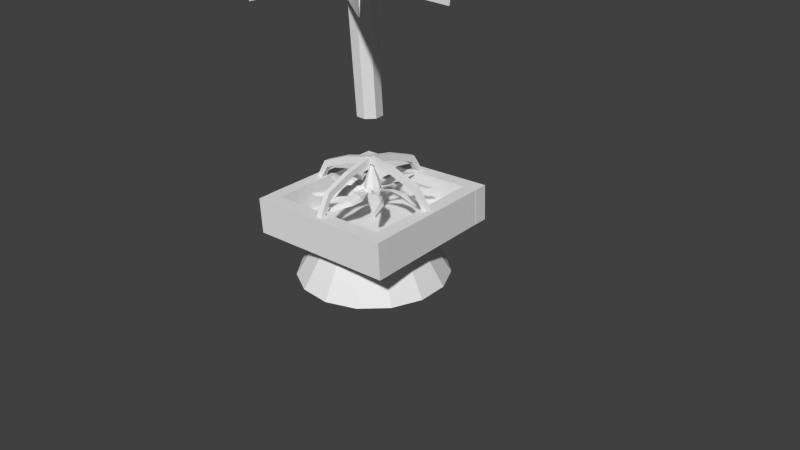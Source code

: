 # Source: freezer_remake.blend  (saved by Blender 2.70.0; exported with 4.5.12 LTS)
import bpy
from mathutils import Matrix  # noqa: F401  (used for matrix-valued properties, if any)

bpy.ops.wm.read_factory_settings(use_empty=True)
scene = bpy.context.scene
scene.name = 'Scene'

# ---- collections
col_collection_1 = bpy.data.collections.new('Collection 1'); scene.collection.children.link(col_collection_1)

# ---- materials (node trees are filled in below, after node groups)
mat_material_001 = bpy.data.materials.new('Material.001')
mat_material_001.alpha_threshold = 0.0
mat_material_001.use_transparent_shadow = False
mat_material_001.roughness = 0.5
mat_material_001.line_color = (0.0, 0.0, 0.0, 1.0)
mat_material = bpy.data.materials.new('Material')
mat_material.alpha_threshold = 0.0
mat_material.use_transparent_shadow = False
mat_material.roughness = 0.5
mat_material.line_color = (0.0, 0.0, 0.0, 1.0)

# ---- material node trees

# ---- world
world_world = bpy.data.worlds.new('World'); scene.world = world_world
world_world.color = (0.05088, 0.05088, 0.05088)
world_world.use_sun_shadow = False
world_world.sun_shadow_jitter_overblur = 0.0
world_world.cycles.sampling_method = 'MANUAL'
world_world.cycles.sample_map_resolution = 256

# ---- cameras
cam_camera = bpy.data.cameras.new('Camera')
cam_camera.clip_end = 100.0
cam_camera.lens = 35.0
cam_camera.sensor_width = 32.0
cam_camera.sensor_height = 18.0
cam_camera.ortho_scale = 7.314
cam_camera.dof.focus_distance = 0.0
cam_camera.dof.aperture_fstop = 128.0

# ---- meshes
me_circle = bpy.data.meshes.new('Circle')
me_circle.from_pydata([(0.3653, -0.02164, 5.425), (-0.7665, 0.2991, 5.187), (-0.7665, 1.337, 4.419), (0.3653, 1.658, 4.181), (1.065, 0.8179, 4.803), (0.05244, 1.124, 5.523), (1.129, 0.8752, 3.995), (1.129, 0.2652, 4.446), (0.7177, -0.2283, 4.812), (0.05244, -0.4168, 4.951), (-0.6128, -0.2283, 4.812), (-1.024, 0.2652, 4.446), (-1.024, 0.8752, 3.995), (-0.6128, 1.369, 3.629), (0.05244, 1.557, 3.49), (0.7177, 1.369, 3.629), (0.8313, 0.3679, 5.271), (-0.2451, 0.06295, 5.497), (-0.9103, 0.8614, 4.905), (-0.2451, 1.66, 4.314), (0.8313, 1.355, 4.54), (0.6475, 1.041, 5.328), (0.2363, 0.5479, 5.694), (-0.4289, 0.7364, 5.554), (-0.4289, 1.346, 5.103), (0.2363, 1.535, 4.963)], [], [(0, 16, 22), (1, 17, 23), (2, 18, 24), (3, 19, 25), (4, 20, 21), (7, 6, 4), (9, 8, 0), (11, 10, 1), (13, 12, 2), (15, 14, 3), (8, 16, 0), (8, 7, 16), (7, 4, 16), (10, 17, 1), (10, 9, 17), (9, 0, 17), (12, 18, 2), (12, 11, 18), (11, 1, 18), (14, 19, 3), (14, 13, 19), (13, 2, 19), (6, 20, 4), (6, 15, 20), (15, 3, 20), (22, 21, 5), (22, 16, 21), (16, 4, 21), (23, 22, 5), (23, 17, 22), (17, 0, 22), (24, 23, 5), (24, 18, 23), (18, 1, 23), (25, 24, 5), (25, 19, 24), (19, 2, 24), (21, 25, 5), (21, 20, 25), (20, 3, 25)])
_uv = me_circle.uv_layers.new(name='UVMap')
_uv.uv.foreach_set('vector', [0.08659, 0.7992, 0.08029, 0.7875, 0.09384, 0.7898, 0.113, 0.7999, 0.09927, 0.8012, 0.1051, 0.7899, 0.1249, 0.7717, 0.1206, 0.7877, 0.1099, 0.7781, 0.101, 0.7525, 0.1145, 0.7604, 0.1, 0.7701, 0.07687, 0.7724, 0.08697, 0.7611, 0.09001, 0.7784, 0.05647, 0.7775, 0.06536, 0.7496, 0.07687, 0.7724, 0.08675, 0.82, 0.06505, 0.804, 0.08659, 0.7992, 0.1365, 0.8044, 0.1133, 0.8205, 0.113, 0.7999, 0.1384, 0.7494, 0.1463, 0.7772, 0.1249, 0.7717, 0.08823, 0.7325, 0.1165, 0.7325, 0.101, 0.7525, 0.06505, 0.804, 0.08029, 0.7875, 0.08659, 0.7992, 0.06505, 0.804, 0.05647, 0.7775, 0.08029, 0.7875, 0.05647, 0.7775, 0.07687, 0.7724, 0.08029, 0.7875, 0.1133, 0.8205, 0.09927, 0.8012, 0.113, 0.7999, 0.1133, 0.8205, 0.08675, 0.82, 0.09927, 0.8012, 0.08675, 0.82, 0.08659, 0.7992, 0.09927, 0.8012, 0.1463, 0.7772, 0.1206, 0.7877, 0.1249, 0.7717, 0.1463, 0.7772, 0.1365, 0.8044, 0.1206, 0.7877, 0.1365, 0.8044, 0.113, 0.7999, 0.1206, 0.7877, 0.1165, 0.7325, 0.1145, 0.7604, 0.101, 0.7525, 0.1165, 0.7325, 0.1384, 0.7494, 0.1145, 0.7604, 0.1384, 0.7494, 0.1249, 0.7717, 0.1145, 0.7604, 0.06536, 0.7496, 0.08697, 0.7611, 0.07687, 0.7724, 0.06536, 0.7496, 0.08823, 0.7325, 0.08697, 0.7611, 0.08823, 0.7325, 0.101, 0.7525, 0.08697, 0.7611, 0.09384, 0.7898, 0.09001, 0.7784, 0.09952, 0.782, 0.09384, 0.7898, 0.08029, 0.7875, 0.09001, 0.7784, 0.08029, 0.7875, 0.07687, 0.7724, 0.09001, 0.7784, 0.1051, 0.7899, 0.09384, 0.7898, 0.09952, 0.782, 0.1051, 0.7899, 0.09927, 0.8012, 0.09384, 0.7898, 0.09927, 0.8012, 0.08659, 0.7992, 0.09384, 0.7898, 0.1099, 0.7781, 0.1051, 0.7899, 0.09952, 0.782, 0.1099, 0.7781, 0.1206, 0.7877, 0.1051, 0.7899, 0.1206, 0.7877, 0.113, 0.7999, 0.1051, 0.7899, 0.1, 0.7701, 0.1099, 0.7781, 0.09952, 0.782, 0.1, 0.7701, 0.1145, 0.7604, 0.1099, 0.7781, 0.1145, 0.7604, 0.1249, 0.7717, 0.1099, 0.7781, 0.09001, 0.7784, 0.1, 0.7701, 0.09952, 0.782, 0.09001, 0.7784, 0.08697, 0.7611, 0.1, 0.7701, 0.08697, 0.7611, 0.101, 0.7525, 0.1, 0.7701])
me_circle.materials.append(mat_material_001)
me_circle.use_remesh_preserve_volume = False
me_circle.use_remesh_preserve_attributes = False
me_circle.use_mirror_vertex_groups = False
me_circle.update()
me_plane_001 = bpy.data.meshes.new('Plane.001')
me_plane_001.from_pydata([(-3.327, -8.226, 0.3565), (-5.22, -8.365, 0.4428), (-3.454, -4.986, 0.3584), (-5.459, -5.055, 0.6431), (5.193, -2.31, 0.3684), (5.193, -2.511, -0.5754), (5.193, -3.078, -1.356), (5.193, -3.914, -1.838), (5.193, -4.873, -1.939), (5.193, -5.791, -1.641), (5.193, -6.508, -0.9955), (5.193, -6.9, -0.114), (5.193, -6.9, 0.8508), (5.193, -6.508, 1.732), (5.193, -5.791, 2.378), (5.193, -4.873, 2.676), (5.193, -3.914, 2.575), (5.193, -3.078, 2.093), (5.193, -2.511, 1.312), (4.29, -2.877, 0.3684), (4.29, -3.028, -0.3451), (4.29, -3.457, -0.9352), (4.29, -4.089, -1.3), (4.29, -4.814, -1.376), (4.29, -5.508, -1.151), (4.29, -6.05, -0.6627), (4.29, -6.347, 0.003678), (4.29, -6.347, 0.7331), (4.29, -6.05, 1.399), (4.29, -5.508, 1.888), (4.29, -4.814, 2.113), (4.29, -4.089, 2.037), (4.29, -3.457, 1.672), (4.29, -3.028, 1.082), (4.288, -4.632, 0.3196), (0.336, -4.261, 0.3684), (0.336, -4.4, 0.07949), (0.336, -4.713, 0.008133), (0.336, -4.964, 0.2081), (0.336, -4.964, 0.5287), (0.336, -4.713, 0.7287), (0.336, -4.4, 0.6573), (-5.326, -4.528, 0.3684), (-5.326, -4.676, 0.05962), (-5.326, -5.01, -0.01664), (-5.326, -5.278, 0.197), (-5.326, -5.278, 0.5398), (-5.326, -5.01, 0.7534), (-5.326, -4.676, 0.6772), (-4.551, -4.922, 0.3684), (-4.962, -3.358, 0.3684), (-4.962, -3.453, 0.05257), (-4.962, -3.724, -0.2252), (-4.962, -4.14, -0.4313), (-4.962, -4.651, -0.541), (-4.962, -5.194, -0.541), (-4.962, -5.705, -0.4313), (-4.962, -6.121, -0.2252), (-4.962, -6.392, 0.05257), (-4.962, -6.487, 0.3684), (-4.962, -6.392, 0.6842), (-4.962, -6.121, 0.962), (-4.962, -5.705, 1.168), (-4.962, -5.194, 1.278), (-4.962, -4.651, 1.278), (-4.962, -4.14, 1.168), (-4.962, -3.724, 0.962), (-4.962, -3.453, 0.6842), (-5.971, -3.382, 0.3684), (-5.985, -3.475, 0.05257), (-6.011, -3.743, -0.2252), (-5.994, -4.154, -0.4313), (-6.008, -4.659, -0.541), (-6.018, -5.196, -0.541), (-6.016, -5.7, -0.4313), (-6.08, -6.111, -0.2252), (-6.121, -6.38, 0.05257), (-6.136, -6.473, 0.3684), (-6.121, -6.38, 0.6842), (-6.08, -6.111, 0.962), (-6.016, -5.7, 1.168), (-6.018, -5.196, 1.278), (-6.008, -4.659, 1.278), (-5.994, -4.154, 1.168), (-6.011, -3.743, 0.962), (-5.985, -3.475, 0.6842), (-6.478, -4.85, 0.3684), (-5.352, -5.769, 0.3828), (-5.439, -5.769, 0.1713), (-5.651, -5.769, 0.08366), (-5.862, -5.769, 0.1713), (-5.95, -5.769, 0.3828), (-5.862, -5.769, 0.5944), (-5.651, -5.769, 0.682), (-5.439, -5.769, 0.5944), (-5.196, -8.372, 0.3828), (-5.329, -8.372, 0.06107), (-5.651, -8.372, -0.0722), (-5.973, -8.372, 0.06107), (-6.106, -8.372, 0.3828), (-5.973, -8.372, 0.7046), (-5.651, -8.372, 0.8378), (-5.329, -8.372, 0.7046), (-5.651, -7.948, 0.3828), (3.714, -2.484, 2.119), (3.437, -2.489, 2.113), (3.526, -2.85, -1.706), (3.802, -2.846, -1.7), (3.856, -6.666, -1.337), (3.58, -6.67, -1.343), (3.491, -6.308, 2.476), (3.768, -6.304, 2.482), (2.585, -4.814, 0.392), (2.569, -4.817, 0.3582), (2.534, -4.819, 0.3457), (2.5, -4.818, 0.3618), (2.487, -4.815, 0.397), (2.503, -4.812, 0.4307), (2.538, -4.81, 0.4432), (2.572, -4.811, 0.4271), (3.804, -2.932, -2.115), (2.708, -2.949, -2.138), (2.698, -2.908, -1.701), (3.794, -2.89, -1.678), (3.857, -6.649, -1.761), (2.76, -6.667, -1.785), (2.75, -6.626, -1.348), (3.847, -6.608, -1.324), (2.62, -4.933, 0.4806), (2.588, -4.934, 0.4735), (2.531, -4.939, 0.432), (2.484, -4.945, 0.3804), (2.474, -4.948, 0.3489), (2.506, -4.947, 0.356), (2.563, -4.942, 0.3975), (2.61, -4.936, 0.4491), (2.623, -5.293, 0.7286), (2.532, -5.329, 0.6967), (2.455, -5.33, 0.5625), (2.448, -5.366, 0.4514), (2.444, -5.394, 0.3929), (2.493, -5.374, 0.4304), (2.514, -5.348, 0.5249), (2.584, -5.324, 0.6903), (2.634, -5.695, 0.7664), (2.599, -5.703, 0.7324), (2.507, -5.707, 0.6719), (2.501, -5.722, 0.5162), (2.506, -5.727, 0.4516), (2.546, -5.715, 0.5014), (2.558, -5.709, 0.6195), (2.621, -5.699, 0.7249), (2.681, -6.232, 0.5858), (2.662, -6.238, 0.5679), (2.641, -6.247, 0.5165), (2.629, -6.254, 0.4616), (2.635, -6.255, 0.4354), (2.654, -6.25, 0.4533), (2.676, -6.241, 0.5047), (2.687, -6.233, 0.5596), (2.666, -6.368, 0.4711), (2.431, -4.334, 0.346), (2.428, -4.394, 0.5406), (2.429, -4.574, 0.636), (2.433, -4.768, 0.5762), (2.438, -4.864, 0.3963), (2.442, -4.804, 0.2017), (2.441, -4.624, 0.1063), (2.436, -4.429, 0.1661), (2.609, -4.331, 0.3498), (2.605, -4.391, 0.5444), (2.606, -4.571, 0.6398), (2.611, -4.766, 0.58), (2.616, -4.861, 0.4001), (2.619, -4.801, 0.2055), (2.618, -4.621, 0.1101), (2.614, -4.426, 0.1699), (1.703, -4.611, 0.3553), (3.594, -4.58, 0.3961), (2.711, -6.549, 0.6127), (2.722, -6.738, 0.6308), (2.725, -6.753, 0.4696), (2.715, -6.565, 0.4515), (1.75, -4.694, 0.2521), (1.56, -4.697, 0.248), (1.557, -4.682, 0.4091), (1.746, -4.679, 0.4132), (3.708, -2.536, 2.063), (2.611, -2.554, 2.039), (2.601, -2.512, 2.476), (3.698, -2.494, 2.5), (3.76, -6.254, 2.416), (2.663, -6.271, 2.392), (2.653, -6.23, 2.83), (3.75, -6.212, 2.853), (3.862, -7.076, -1.71), (2.766, -7.093, -1.734), (2.76, -6.656, -1.775), (3.856, -6.638, -1.752), (3.756, -6.639, 2.9), (2.659, -6.657, 2.876), (2.653, -6.219, 2.835), (3.75, -6.202, 2.858), (3.804, -2.944, -2.103), (2.708, -2.962, -2.126), (2.701, -2.524, -2.168), (3.798, -2.507, -2.144), (3.698, -2.507, 2.507), (2.601, -2.525, 2.483), (2.595, -2.088, 2.442), (3.691, -2.07, 2.466), (2.587, -4.616, 0.1508), (2.57, -4.583, 0.1472), (2.534, -4.572, 0.1454), (2.501, -4.59, 0.1462), (2.489, -4.625, 0.1493), (2.507, -4.658, 0.1529), (2.542, -4.669, 0.1548), (2.576, -4.652, 0.1539), (2.626, -4.704, 0.03174), (2.593, -4.698, 0.03042), (2.536, -4.658, 0.02536), (2.487, -4.609, 0.01952), (2.475, -4.578, 0.01631), (2.508, -4.584, 0.01762), (2.566, -4.623, 0.02268), (2.615, -4.673, 0.02853), (2.64, -4.952, -0.328), (2.549, -4.923, -0.3647), (2.467, -4.792, -0.3659), (2.455, -4.681, -0.4017), (2.449, -4.623, -0.4295), (2.5, -4.658, -0.4092), (2.524, -4.752, -0.3838), (2.6, -4.915, -0.3593), (2.655, -4.989, -0.7293), (2.618, -4.956, -0.7377), (2.525, -4.899, -0.7423), (2.513, -4.744, -0.7578), (2.515, -4.679, -0.7627), (2.557, -4.727, -0.7499), (2.574, -4.845, -0.7438), (2.64, -4.948, -0.7338), (2.698, -4.807, -1.267), (2.678, -4.79, -1.272), (2.655, -4.739, -1.282), (2.642, -4.685, -1.289), (2.647, -4.658, -1.29), (2.666, -4.676, -1.285), (2.69, -4.726, -1.275), (2.703, -4.781, -1.268), (2.68, -4.693, -1.403), (2.579, -4.403, 0.3541), (2.562, -4.4, 0.3871), (2.526, -4.399, 0.3981), (2.493, -4.401, 0.3806), (2.482, -4.405, 0.3449), (2.499, -4.408, 0.3119), (2.535, -4.408, 0.3009), (2.568, -4.406, 0.3184), (2.614, -4.282, 0.267), (2.581, -4.282, 0.2727), (2.523, -4.279, 0.3117), (2.474, -4.275, 0.3612), (2.462, -4.273, 0.3922), (2.495, -4.273, 0.3865), (2.553, -4.276, 0.3475), (2.602, -4.28, 0.298), (2.616, -3.922, 0.01912), (2.523, -3.889, 0.04703), (2.44, -3.891, 0.1777), (2.427, -3.856, 0.2884), (2.42, -3.828, 0.3467), (2.471, -3.846, 0.3114), (2.497, -3.871, 0.2178), (2.575, -3.893, 0.05569), (2.616, -3.521, -0.01851), (2.579, -3.514, 0.01394), (2.485, -3.513, 0.07046), (2.472, -3.498, 0.2257), (2.473, -3.493, 0.2904), (2.516, -3.504, 0.2425), (2.533, -3.509, 0.1249), (2.601, -3.517, 0.02238), (2.638, -2.982, 0.1636), (2.618, -2.977, 0.1807), (2.594, -2.969, 0.2311), (2.58, -2.962, 0.2854), (2.585, -2.961, 0.3118), (2.605, -2.965, 0.2948), (2.629, -2.974, 0.2443), (2.642, -2.981, 0.19), (2.614, -2.846, 0.2775), (2.578, -4.592, 0.5316), (2.562, -4.626, 0.5344), (2.527, -4.638, 0.5347), (2.493, -4.622, 0.5324), (2.481, -4.587, 0.5288), (2.497, -4.553, 0.526), (2.532, -4.541, 0.5256), (2.566, -4.557, 0.528), (2.609, -4.504, 0.6521), (2.577, -4.511, 0.652), (2.52, -4.552, 0.6546), (2.473, -4.603, 0.6584), (2.462, -4.635, 0.6611), (2.495, -4.628, 0.6612), (2.551, -4.586, 0.6586), (2.599, -4.535, 0.6549), (2.6, -4.256, 1.012), (2.508, -4.287, 1.045), (2.43, -4.421, 1.043), (2.421, -4.532, 1.078), (2.416, -4.591, 1.105), (2.466, -4.553, 1.087), (2.488, -4.459, 1.063), (2.56, -4.294, 1.042), (2.596, -4.218, 1.414), (2.56, -4.252, 1.42), (2.469, -4.312, 1.421), (2.461, -4.468, 1.436), (2.465, -4.532, 1.441), (2.506, -4.483, 1.43), (2.519, -4.365, 1.425), (2.583, -4.26, 1.417), (2.622, -4.399, 1.952), (2.603, -4.417, 1.957), (2.581, -4.468, 1.965), (2.569, -4.523, 1.972), (2.574, -4.549, 1.974), (2.594, -4.532, 1.969), (2.616, -4.48, 1.961), (2.628, -4.425, 1.954), (2.602, -4.514, 2.088), (2.588, -4.778, 0.2349), (2.571, -4.757, 0.2087), (2.536, -4.75, 0.1989), (2.502, -4.761, 0.2111), (2.49, -4.784, 0.2383), (2.507, -4.805, 0.2645), (2.542, -4.812, 0.2744), (2.576, -4.801, 0.2621), (2.626, -4.924, 0.2131), (2.593, -4.92, 0.2074), (2.536, -4.896, 0.175), (2.488, -4.864, 0.1348), (2.477, -4.844, 0.1104), (2.51, -4.848, 0.1161), (2.567, -4.873, 0.1485), (2.615, -4.904, 0.1887), (2.637, -5.354, 0.134), (2.546, -5.359, 0.0864), (2.467, -5.266, -0.008656), (2.458, -5.213, -0.1125), (2.453, -5.191, -0.1734), (2.503, -5.202, -0.133), (2.525, -5.251, -0.04839), (2.598, -5.349, 0.08522), (2.653, -5.664, -0.123), (2.617, -5.647, -0.1527), (2.525, -5.609, -0.1979), (2.516, -5.51, -0.3188), (2.519, -5.467, -0.368), (2.56, -5.493, -0.3242), (2.574, -5.572, -0.2364), (2.639, -5.638, -0.1554), (2.702, -5.916, -0.6311), (2.683, -5.907, -0.6475), (2.661, -5.878, -0.6902), (2.649, -5.844, -0.7341), (2.654, -5.827, -0.7535), (2.673, -5.835, -0.7371), (2.696, -5.865, -0.6944), (2.708, -5.898, -0.6505), (2.687, -5.931, -0.8085), (2.583, -4.468, 0.204), (2.566, -4.442, 0.225), (2.53, -4.434, 0.2317), (2.497, -4.447, 0.2203), (2.486, -4.475, 0.1973), (2.504, -4.5, 0.1764), (2.54, -4.509, 0.1696), (2.573, -4.495, 0.1811), (2.621, -4.444, 0.05794), (2.589, -4.44, 0.06133), (2.53, -4.41, 0.08585), (2.481, -4.371, 0.1171), (2.469, -4.347, 0.1369), (2.501, -4.352, 0.1335), (2.56, -4.382, 0.109), (2.609, -4.42, 0.07768), (2.632, -4.365, -0.3717), (2.539, -4.321, -0.3771), (2.456, -4.229, -0.2849), (2.443, -4.125, -0.2318), (2.436, -4.065, -0.2102), (2.487, -4.103, -0.2212), (2.512, -4.187, -0.2697), (2.591, -4.318, -0.3676), (2.64, -4.108, -0.6822), (2.603, -4.079, -0.6648), (2.508, -4.038, -0.6273), (2.495, -3.917, -0.5284), (2.496, -3.868, -0.4861), (2.539, -3.91, -0.5114), (2.557, -3.997, -0.5903), (2.625, -4.076, -0.6563), (2.672, -3.598, -0.9337), (2.652, -3.582, -0.9255), (2.627, -3.541, -0.8961), (2.614, -3.497, -0.8628), (2.618, -3.478, -0.8451), (2.638, -3.493, -0.8533), (2.662, -3.535, -0.8827), (2.676, -3.579, -0.916), (2.649, -3.422, -0.9495), (2.577, -4.46, 0.4989), (2.56, -4.482, 0.5244), (2.524, -4.49, 0.5327), (2.491, -4.48, 0.519), (2.479, -4.457, 0.4913), (2.496, -4.436, 0.4659), (2.532, -4.428, 0.4575), (2.565, -4.438, 0.4712), (2.609, -4.313, 0.5223), (2.576, -4.318, 0.5265), (2.519, -4.344, 0.5565), (2.47, -4.377, 0.5946), (2.459, -4.398, 0.6185), (2.492, -4.393, 0.6143), (2.549, -4.366, 0.5843), (2.598, -4.333, 0.5462), (2.603, -3.883, 0.6014), (2.51, -3.881, 0.6451), (2.43, -3.977, 0.7367), (2.418, -4.03, 0.8401), (2.412, -4.052, 0.9008), (2.462, -4.039, 0.8625), (2.487, -3.99, 0.7789), (2.562, -3.889, 0.6485), (2.598, -3.573, 0.8587), (2.561, -3.591, 0.8868), (2.468, -3.632, 0.928), (2.458, -3.732, 1.049), (2.461, -3.774, 1.098), (2.502, -3.747, 1.056), (2.518, -3.667, 0.9687), (2.584, -3.599, 0.8905), (2.617, -3.32, 1.368), (2.598, -3.329, 1.384), (2.574, -3.359, 1.426), (2.562, -3.393, 1.469), (2.567, -3.41, 1.489), (2.586, -3.401, 1.473), (2.61, -3.371, 1.431), (2.622, -3.337, 1.388), (2.594, -3.305, 1.545), (2.581, -4.72, 0.4906), (2.565, -4.746, 0.4689), (2.53, -4.755, 0.4606), (2.496, -4.743, 0.4706), (2.483, -4.716, 0.493), (2.499, -4.69, 0.5147), (2.535, -4.68, 0.523), (2.569, -4.692, 0.513), (2.614, -4.742, 0.6381), (2.581, -4.747, 0.6334), (2.525, -4.779, 0.6064), (2.478, -4.819, 0.573), (2.468, -4.844, 0.5528), (2.5, -4.838, 0.5575), (2.556, -4.806, 0.5845), (2.603, -4.766, 0.6179), (2.608, -4.821, 1.068), (2.517, -4.868, 1.069), (2.441, -4.963, 0.9737), (2.433, -5.066, 0.9202), (2.429, -5.127, 0.8983), (2.478, -5.087, 0.9115), (2.499, -5.003, 0.961), (2.569, -4.87, 1.062), (2.611, -5.078, 1.379), (2.576, -5.108, 1.36), (2.484, -5.152, 1.318), (2.479, -5.273, 1.219), (2.484, -5.322, 1.177), (2.524, -5.279, 1.204), (2.535, -5.191, 1.283), (2.598, -5.11, 1.352), (2.648, -5.587, 1.632), (2.629, -5.603, 1.623), (2.608, -5.645, 1.592), (2.597, -5.689, 1.558), (2.602, -5.709, 1.541), (2.622, -5.692, 1.55), (2.643, -5.65, 1.58), (2.654, -5.606, 1.614), (2.631, -5.764, 1.647), (2.258, -6.274, 0.5761), (1.927, -5.475, 0.4928), (2.087, -6.356, 0.5799), (1.773, -5.585, 0.4997), (2.09, -6.371, 0.4188), (1.777, -5.6, 0.3385), (1.931, -5.49, 0.3316), (2.261, -6.289, 0.4149), (2.763, -2.613, 0.07025), (2.768, -2.406, 0.05069), (2.764, -2.389, 0.228), (2.759, -2.597, 0.2475), (1.756, -4.687, 0.4224), (1.547, -4.691, 0.4179), (1.551, -4.707, 0.2406), (1.76, -4.704, 0.2451), (2.273, -2.932, 0.08914), (1.934, -3.822, 0.1656), (2.082, -2.848, 0.07674), (1.761, -3.707, 0.1507), (2.078, -2.831, 0.254), (1.757, -3.69, 0.328), (1.93, -3.806, 0.3429), (2.269, -2.916, 0.2664), (2.64, -4.356, 2.277), (2.643, -4.338, 2.466), (2.645, -4.499, 2.481), (2.642, -4.517, 2.292), (1.747, -4.711, 0.3867), (1.558, -4.714, 0.3826), (1.555, -4.553, 0.3673), (1.745, -4.55, 0.3714), (2.197, -4.39, 1.984), (1.896, -4.471, 1.174), (2.023, -4.385, 2.06), (1.738, -4.464, 1.278), (2.025, -4.547, 2.075), (1.74, -4.625, 1.293), (1.899, -4.633, 1.189), (2.199, -4.551, 2.0), (2.837, -4.898, -1.655), (2.85, -4.917, -1.862), (2.848, -4.74, -1.879), (2.835, -4.72, -1.671), (1.754, -4.541, 0.3801), (1.546, -4.544, 0.3756), (1.548, -4.721, 0.3925), (1.757, -4.718, 0.397), (2.335, -4.876, -1.354), (1.964, -4.798, -0.4775), (2.148, -4.888, -1.446), (1.795, -4.812, -0.5995), (2.146, -4.71, -1.462), (1.793, -4.635, -0.6163), (1.961, -4.621, -0.4943), (2.333, -4.699, -1.371), (3.718, -2.53, -1.654), (-3.327, -8.226, 0.3339), (-5.223, -8.365, 0.2971), (-3.455, -4.986, 0.3321), (-5.469, -5.055, 0.09327), (-5.221, -8.36, 0.4674), (-5.221, -8.36, 0.2684), (-3.382, -8.19, 0.3502), (-4.187, -6.083, 1.125), (-5.003, -6.043, 0.9671), (-4.227, -4.801, 1.446), (-5.053, -4.782, 1.256), (-4.187, -6.183, -0.1973), (-4.98, -6.172, -0.1741), (-4.973, -4.909, -0.5434), (-3.327, -1.088, 0.4034), (-5.22, -0.9506, 0.3152), (-3.454, -4.328, 0.4465), (-5.459, -4.263, 0.1608), (-5.352, -3.546, 0.4112), (-5.439, -3.543, 0.6227), (-5.651, -3.542, 0.7103), (-5.862, -3.543, 0.6227), (-5.95, -3.546, 0.4112), (-5.862, -3.549, 0.1997), (-5.651, -3.55, 0.1121), (-5.439, -3.549, 0.1997), (-5.196, -0.9429, 0.3751), (-5.329, -0.9385, 0.6968), (-5.651, -0.9366, 0.83), (-5.973, -0.9385, 0.6968), (-6.106, -0.9429, 0.3751), (-5.973, -0.9474, 0.05334), (-5.651, -0.9492, -0.07992), (-5.329, -0.9474, 0.05334), (-3.327, -1.088, 0.4259), (-5.223, -0.9486, 0.4608), (-3.455, -4.327, 0.4728), (-5.469, -4.256, 0.7106), (-5.221, -0.9565, 0.2906), (-5.221, -0.9537, 0.4896), (-3.382, -1.124, 0.4102), (-4.187, -3.242, -0.3354), (-5.003, -3.28, -0.1768), (-4.227, -4.528, -0.6381), (-5.053, -4.545, -0.4482), (-4.187, -3.123, 0.9855), (-3.189, -4.895, 3.593), (-5.082, -4.805, 3.73), (-3.316, -4.969, 0.3541), (-5.321, -4.683, 0.4159), (-5.213, -4.926, 1.136), (-5.301, -5.138, 1.141), (-5.513, -5.225, 1.143), (-5.724, -5.138, 1.141), (-5.812, -4.926, 1.136), (-5.724, -4.715, 1.131), (-5.513, -4.627, 1.129), (-5.301, -4.715, 1.131), (-5.058, -4.865, 3.738), (-5.191, -5.186, 3.746), (-5.513, -5.32, 3.749), (-5.834, -5.186, 3.746), (-5.968, -4.865, 3.738), (-5.834, -4.543, 3.731), (-5.513, -4.41, 3.727), (-5.191, -4.543, 3.731), (-3.189, -4.917, 3.594), (-5.085, -4.951, 3.733), (-3.316, -4.995, 0.3548), (-5.331, -5.232, 0.4288), (-5.083, -4.78, 3.724), (-5.083, -4.979, 3.728), (-3.244, -4.902, 3.557), (-4.049, -4.177, 1.433), (-4.865, -4.336, 1.396), (-4.089, -3.886, 0.1431), (-4.915, -4.076, 0.1281), (-4.049, -5.496, 1.564), (-3.189, -7.123, 2.985), (-5.082, -7.123, 3.148), (-3.316, -5.416, 0.2313), (-5.321, -5.21, 0.4394), (-5.213, -5.807, 0.9093), (-5.301, -5.987, 0.7979), (-5.513, -6.062, 0.7518), (-5.724, -5.987, 0.7979), (-5.812, -5.807, 0.9093), (-5.724, -5.627, 1.021), (-5.513, -5.553, 1.067), (-5.301, -5.627, 1.021), (-5.058, -7.178, 3.123), (-5.191, -7.451, 2.953), (-5.513, -7.564, 2.883), (-5.834, -7.451, 2.953), (-5.968, -7.178, 3.123), (-5.834, -6.904, 3.292), (-5.513, -6.791, 3.362), (-5.191, -6.904, 3.292), (-3.189, -7.143, 2.973), (-5.085, -7.247, 3.072), (-3.316, -5.439, 0.2174), (-5.331, -5.678, 0.1499), (-5.083, -7.099, 3.157), (-5.083, -7.268, 3.052), (-3.244, -7.11, 2.951), (-4.049, -5.342, 1.568), (-4.865, -5.455, 1.45), (-4.089, -4.394, 0.6459), (-4.915, -4.545, 0.5295), (-4.049, -6.519, 0.9565), (-3.189, -2.526, 2.854), (-5.082, -2.37, 2.902), (-3.316, -4.647, 0.4038), (-5.321, -4.387, 0.269), (-5.213, -4.116, 0.9789), (-5.301, -4.276, 1.117), (-5.513, -4.342, 1.175), (-5.724, -4.276, 1.117), (-5.812, -4.116, 0.9789), (-5.724, -3.956, 0.8404), (-5.513, -3.89, 0.783), (-5.301, -3.956, 0.8404), (-5.058, -2.411, 2.946), (-5.191, -2.654, 3.157), (-5.513, -2.755, 3.244), (-5.834, -2.654, 3.157), (-5.968, -2.411, 2.946), (-5.834, -2.168, 2.736), (-5.513, -2.067, 2.648), (-5.191, -2.168, 2.736), (-3.189, -2.543, 2.868), (-5.085, -2.481, 2.997), (-3.316, -4.667, 0.421), (-5.331, -4.802, 0.6291), (-5.083, -2.355, 2.881), (-5.083, -2.506, 3.012), (-3.244, -2.555, 2.83), (-4.049, -3.349, 0.7306), (-4.865, -3.495, 0.8035), (-4.089, -3.947, -0.4484), (-4.915, -4.103, -0.339), (-4.049, -4.283, 1.672), (-3.189, -2.142, -1.66), (-5.082, -2.097, -1.817), (-3.316, -4.542, 0.5159), (-5.321, -4.683, 0.259), (-5.213, -3.98, -0.02792), (-5.301, -3.837, 0.1287), (-5.513, -3.779, 0.1936), (-5.724, -3.837, 0.1287), (-5.812, -3.98, -0.02792), (-5.724, -4.122, -0.1846), (-5.513, -4.181, -0.2495), (-5.301, -4.122, -0.1846), (-5.058, -2.052, -1.777), (-5.191, -1.835, -1.539), (-5.513, -1.746, -1.44), (-5.834, -1.835, -1.539), (-5.968, -2.052, -1.777), (-5.834, -2.268, -2.015), (-5.513, -2.357, -2.114), (-5.191, -2.268, -2.015), (-3.189, -2.127, -1.643), (-5.085, -1.999, -1.709), (-3.316, -4.525, 0.5353), (-5.331, -4.314, 0.6662), (-5.083, -2.118, -1.832), (-5.083, -1.984, -1.684), (-3.244, -2.164, -1.631), (-4.049, -4.245, -0.7891), (-4.865, -4.169, -0.6449), (-4.089, -5.41, -0.1647), (-4.915, -5.297, -0.01123), (-4.049, -3.283, 0.123), (-3.189, -4.857, -2.676), (-5.082, -4.947, -2.812), (-3.316, -4.773, 0.5633), (-5.321, -5.059, 0.5024), (-5.213, -4.818, -0.2181), (-5.301, -4.607, -0.2237), (-5.513, -4.519, -0.2261), (-5.724, -4.607, -0.2237), (-5.812, -4.818, -0.2181), (-5.724, -5.03, -0.2125), (-5.513, -5.117, -0.2101), (-5.301, -5.03, -0.2125), (-5.058, -4.887, -2.82), (-5.191, -4.566, -2.829), (-5.513, -4.433, -2.833), (-5.834, -4.566, -2.829), (-5.968, -4.887, -2.82), (-5.834, -5.209, -2.812), (-5.513, -5.342, -2.808), (-5.191, -5.209, -2.812), (-3.189, -4.835, -2.676), (-5.085, -4.802, -2.816), (-3.316, -4.747, 0.5626), (-5.331, -4.51, 0.4877), (-5.083, -4.972, -2.806), (-5.083, -4.773, -2.811), (-3.244, -4.85, -2.64), (-4.049, -5.569, -0.5129), (-4.865, -5.409, -0.4767), (-4.089, -5.855, 0.7776), (-4.915, -5.665, 0.792), (-4.049, -4.249, -0.6481), (-3.189, -7.21, -2.052), (-5.082, -7.366, -2.098), (-3.316, -5.065, 0.3771), (-5.321, -5.324, 0.5144), (-5.213, -5.602, -0.1928), (-5.301, -5.443, -0.3329), (-5.513, -5.378, -0.3909), (-5.724, -5.443, -0.3329), (-5.812, -5.602, -0.1928), (-5.724, -5.76, -0.0527), (-5.513, -5.826, 0.005335), (-5.301, -5.76, -0.0527), (-5.058, -7.326, -2.143), (-5.191, -7.085, -2.356), (-5.513, -6.985, -2.445), (-5.834, -7.085, -2.356), (-5.968, -7.326, -2.143), (-5.834, -7.567, -1.93), (-5.513, -7.667, -1.842), (-5.191, -7.567, -1.93), (-3.189, -7.193, -2.067), (-5.085, -7.257, -2.195), (-3.316, -5.046, 0.3597), (-5.331, -4.912, 0.1502), (-5.083, -7.381, -2.078), (-5.083, -7.232, -2.21), (-3.244, -7.181, -2.029), (-4.049, -6.366, 0.06305), (-4.865, -6.221, -0.0113), (-4.089, -5.757, 1.236), (-4.915, -5.602, 1.125), (-4.049, -5.442, -0.8877)], [(566, 567), (568, 567)], [(1, 0, 2, 3), (13, 14, 29, 28), (7, 8, 23, 22), (14, 15, 30, 29), (8, 9, 24, 23), (15, 16, 31, 30), (9, 10, 25, 24), (16, 17, 32, 31), (10, 11, 26, 25), (4, 5, 20, 19), (17, 18, 33, 32), (11, 12, 27, 26), (5, 6, 21, 20), (18, 4, 19, 33), (12, 13, 28, 27), (6, 7, 22, 21), (25, 26, 34), (19, 20, 34), (32, 33, 34), (26, 27, 34), (20, 21, 34), (33, 19, 34), (27, 28, 34), (21, 22, 34), (28, 29, 34), (22, 23, 34), (29, 30, 34), (23, 24, 34), (30, 31, 34), (24, 25, 34), (31, 32, 34), (36, 37, 44, 43), (39, 40, 47, 46), (35, 36, 43, 42), (38, 39, 46, 45), (41, 35, 42, 48), (37, 38, 45, 44), (40, 41, 48, 47), (49, 53, 52), (49, 66, 65), (49, 60, 59), (49, 54, 53), (49, 67, 66), (49, 61, 60), (49, 55, 54), (49, 50, 67), (49, 62, 61), (49, 56, 55), (49, 63, 62), (49, 57, 56), (49, 51, 50), (49, 64, 63), (49, 58, 57), (49, 52, 51), (49, 65, 64), (49, 59, 58), (52, 53, 71, 70), (65, 66, 84, 83), (59, 60, 78, 77), (53, 54, 72, 71), (66, 67, 85, 84), (60, 61, 79, 78), (54, 55, 73, 72), (67, 50, 68, 85), (61, 62, 80, 79), (55, 56, 74, 73), (62, 63, 81, 80), (56, 57, 75, 74), (50, 51, 69, 68), (63, 64, 82, 81), (57, 58, 76, 75), (51, 52, 70, 69), (64, 65, 83, 82), (58, 59, 77, 76), (71, 72, 86), (84, 85, 86), (78, 79, 86), (72, 73, 86), (85, 68, 86), (79, 80, 86), (73, 74, 86), (80, 81, 86), (74, 75, 86), (68, 69, 86), (81, 82, 86), (75, 76, 86), (69, 70, 86), (82, 83, 86), (76, 77, 86), (70, 71, 86), (83, 84, 86), (77, 78, 86), (88, 96, 97, 89), (91, 99, 100, 92), (94, 102, 95, 87), (87, 95, 96, 88), (90, 98, 99, 91), (93, 101, 102, 94), (89, 97, 98, 90), (92, 100, 101, 93), (102, 103, 95), (95, 103, 96), (98, 103, 99), (101, 103, 102), (97, 103, 98), (100, 103, 101), (96, 103, 97), (99, 103, 100), (108, 109, 106, 107), (109, 110, 105, 106), (110, 111, 104, 105), (111, 108, 107, 104), (107, 106, 105, 104), (111, 110, 109, 108), (119, 118, 129, 128), (116, 115, 132, 131), (113, 112, 135, 134), (117, 116, 131, 130), (114, 113, 134, 133), (118, 117, 130, 129), (124, 125, 121, 120), (125, 126, 122, 121), (126, 127, 123, 122), (127, 124, 120, 123), (120, 121, 122, 123), (127, 126, 125, 124), (128, 129, 137, 136), (134, 135, 143, 142), (129, 130, 138, 137), (135, 128, 136, 143), (115, 114, 133, 132), (112, 119, 128, 135), (131, 132, 140, 139), (133, 134, 142, 141), (130, 131, 139, 138), (132, 133, 141, 140), (141, 142, 150, 149), (136, 137, 145, 144), (139, 140, 148, 147), (140, 141, 149, 148), (143, 136, 144, 151), (138, 139, 147, 146), (142, 143, 151, 150), (137, 138, 146, 145), (150, 151, 159, 158), (145, 146, 154, 153), (149, 150, 158, 157), (144, 145, 153, 152), (147, 148, 156, 155), (148, 149, 157, 156), (151, 144, 152, 159), (146, 147, 155, 154), (158, 159, 160), (153, 154, 160), (157, 158, 160), (152, 153, 160), (155, 156, 160), (156, 157, 160), (159, 152, 160), (154, 155, 160), (162, 163, 171, 170), (165, 166, 174, 173), (168, 161, 169, 176), (161, 162, 170, 169), (164, 165, 173, 172), (167, 168, 176, 175), (163, 164, 172, 171), (166, 167, 175, 174), (499, 504, 183, 186), (501, 499, 186, 185), (503, 501, 185, 184), (504, 503, 184, 183), (163, 162, 177), (166, 165, 177), (161, 168, 177), (162, 161, 177), (165, 164, 177), (168, 167, 177), (164, 163, 177), (167, 166, 177), (176, 169, 178), (173, 174, 178), (170, 171, 178), (174, 175, 178), (171, 172, 178), (175, 176, 178), (172, 173, 178), (169, 170, 178), (191, 192, 188, 187), (192, 193, 189, 188), (193, 194, 190, 189), (194, 191, 187, 190), (187, 188, 189, 190), (194, 193, 192, 191), (199, 200, 196, 195), (200, 201, 197, 196), (201, 202, 198, 197), (202, 199, 195, 198), (195, 196, 197, 198), (202, 201, 200, 199), (207, 208, 204, 203), (208, 209, 205, 204), (209, 210, 206, 205), (210, 207, 203, 206), (203, 204, 205, 206), (210, 209, 208, 207), (218, 217, 220, 219), (215, 214, 223, 222), (212, 211, 226, 225), (216, 215, 222, 221), (213, 212, 225, 224), (217, 216, 221, 220), (219, 220, 228, 227), (225, 226, 234, 233), (220, 221, 229, 228), (226, 219, 227, 234), (214, 213, 224, 223), (211, 218, 219, 226), (222, 223, 231, 230), (224, 225, 233, 232), (221, 222, 230, 229), (223, 224, 232, 231), (232, 233, 241, 240), (227, 228, 236, 235), (230, 231, 239, 238), (231, 232, 240, 239), (234, 227, 235, 242), (229, 230, 238, 237), (233, 234, 242, 241), (228, 229, 237, 236), (241, 242, 250, 249), (236, 237, 245, 244), (240, 241, 249, 248), (235, 236, 244, 243), (238, 239, 247, 246), (239, 240, 248, 247), (242, 235, 243, 250), (237, 238, 246, 245), (249, 250, 251), (244, 245, 251), (248, 249, 251), (243, 244, 251), (246, 247, 251), (247, 248, 251), (250, 243, 251), (245, 246, 251), (259, 258, 261, 260), (256, 255, 264, 263), (253, 252, 267, 266), (257, 256, 263, 262), (254, 253, 266, 265), (258, 257, 262, 261), (260, 261, 269, 268), (266, 267, 275, 274), (261, 262, 270, 269), (267, 260, 268, 275), (255, 254, 265, 264), (252, 259, 260, 267), (263, 264, 272, 271), (265, 266, 274, 273), (262, 263, 271, 270), (264, 265, 273, 272), (273, 274, 282, 281), (268, 269, 277, 276), (271, 272, 280, 279), (272, 273, 281, 280), (275, 268, 276, 283), (270, 271, 279, 278), (274, 275, 283, 282), (269, 270, 278, 277), (282, 283, 291, 290), (277, 278, 286, 285), (281, 282, 290, 289), (276, 277, 285, 284), (279, 280, 288, 287), (280, 281, 289, 288), (283, 276, 284, 291), (278, 279, 287, 286), (290, 291, 292), (285, 286, 292), (289, 290, 292), (284, 285, 292), (287, 288, 292), (288, 289, 292), (291, 284, 292), (286, 287, 292), (300, 299, 302, 301), (297, 296, 305, 304), (294, 293, 308, 307), (298, 297, 304, 303), (295, 294, 307, 306), (299, 298, 303, 302), (301, 302, 310, 309), (307, 308, 316, 315), (302, 303, 311, 310), (308, 301, 309, 316), (296, 295, 306, 305), (293, 300, 301, 308), (304, 305, 313, 312), (306, 307, 315, 314), (303, 304, 312, 311), (305, 306, 314, 313), (314, 315, 323, 322), (309, 310, 318, 317), (312, 313, 321, 320), (313, 314, 322, 321), (316, 309, 317, 324), (311, 312, 320, 319), (315, 316, 324, 323), (310, 311, 319, 318), (323, 324, 332, 331), (318, 319, 327, 326), (322, 323, 331, 330), (317, 318, 326, 325), (320, 321, 329, 328), (321, 322, 330, 329), (324, 317, 325, 332), (319, 320, 328, 327), (331, 332, 333), (326, 327, 333), (330, 331, 333), (325, 326, 333), (328, 329, 333), (329, 330, 333), (332, 325, 333), (327, 328, 333), (341, 340, 343, 342), (338, 337, 346, 345), (335, 334, 349, 348), (339, 338, 345, 344), (336, 335, 348, 347), (340, 339, 344, 343), (342, 343, 351, 350), (348, 349, 357, 356), (343, 344, 352, 351), (349, 342, 350, 357), (337, 336, 347, 346), (334, 341, 342, 349), (345, 346, 354, 353), (347, 348, 356, 355), (344, 345, 353, 352), (346, 347, 355, 354), (355, 356, 364, 363), (350, 351, 359, 358), (353, 354, 362, 361), (354, 355, 363, 362), (357, 350, 358, 365), (352, 353, 361, 360), (356, 357, 365, 364), (351, 352, 360, 359), (364, 365, 373, 372), (359, 360, 368, 367), (363, 364, 372, 371), (358, 359, 367, 366), (361, 362, 370, 369), (362, 363, 371, 370), (365, 358, 366, 373), (360, 361, 369, 368), (372, 373, 374), (367, 368, 374), (371, 372, 374), (366, 367, 374), (369, 370, 374), (370, 371, 374), (373, 366, 374), (368, 369, 374), (382, 381, 384, 383), (379, 378, 387, 386), (376, 375, 390, 389), (380, 379, 386, 385), (377, 376, 389, 388), (381, 380, 385, 384), (383, 384, 392, 391), (389, 390, 398, 397), (384, 385, 393, 392), (390, 383, 391, 398), (378, 377, 388, 387), (375, 382, 383, 390), (386, 387, 395, 394), (388, 389, 397, 396), (385, 386, 394, 393), (387, 388, 396, 395), (396, 397, 405, 404), (391, 392, 400, 399), (394, 395, 403, 402), (395, 396, 404, 403), (398, 391, 399, 406), (393, 394, 402, 401), (397, 398, 406, 405), (392, 393, 401, 400), (405, 406, 414, 413), (400, 401, 409, 408), (404, 405, 413, 412), (399, 400, 408, 407), (402, 403, 411, 410), (403, 404, 412, 411), (406, 399, 407, 414), (401, 402, 410, 409), (413, 414, 415), (408, 409, 415), (412, 413, 415), (407, 408, 415), (410, 411, 415), (411, 412, 415), (414, 407, 415), (409, 410, 415), (423, 422, 425, 424), (420, 419, 428, 427), (417, 416, 431, 430), (421, 420, 427, 426), (418, 417, 430, 429), (422, 421, 426, 425), (424, 425, 433, 432), (430, 431, 439, 438), (425, 426, 434, 433), (431, 424, 432, 439), (419, 418, 429, 428), (416, 423, 424, 431), (427, 428, 436, 435), (429, 430, 438, 437), (426, 427, 435, 434), (428, 429, 437, 436), (437, 438, 446, 445), (432, 433, 441, 440), (435, 436, 444, 443), (436, 437, 445, 444), (439, 432, 440, 447), (434, 435, 443, 442), (438, 439, 447, 446), (433, 434, 442, 441), (446, 447, 455, 454), (441, 442, 450, 449), (445, 446, 454, 453), (440, 441, 449, 448), (443, 444, 452, 451), (444, 445, 453, 452), (447, 440, 448, 455), (442, 443, 451, 450), (454, 455, 456), (449, 450, 456), (453, 454, 456), (448, 449, 456), (451, 452, 456), (452, 453, 456), (455, 448, 456), (450, 451, 456), (464, 463, 466, 465), (461, 460, 469, 468), (458, 457, 472, 471), (462, 461, 468, 467), (459, 458, 471, 470), (463, 462, 467, 466), (465, 466, 474, 473), (471, 472, 480, 479), (466, 467, 475, 474), (472, 465, 473, 480), (460, 459, 470, 469), (457, 464, 465, 472), (468, 469, 477, 476), (470, 471, 479, 478), (467, 468, 476, 475), (469, 470, 478, 477), (478, 479, 487, 486), (473, 474, 482, 481), (476, 477, 485, 484), (477, 478, 486, 485), (480, 473, 481, 488), (475, 476, 484, 483), (479, 480, 488, 487), (474, 475, 483, 482), (487, 488, 496, 495), (482, 483, 491, 490), (486, 487, 495, 494), (481, 482, 490, 489), (484, 485, 493, 492), (485, 486, 494, 493), (488, 481, 489, 496), (483, 484, 492, 491), (495, 496, 497), (490, 491, 497), (494, 495, 497), (489, 490, 497), (492, 493, 497), (493, 494, 497), (496, 489, 497), (491, 492, 497), (179, 182, 505, 498), (498, 505, 504, 499), (180, 179, 498, 500), (500, 498, 499, 501), (181, 180, 500, 502), (502, 500, 501, 503), (182, 181, 502, 505), (505, 502, 503, 504), (515, 520, 510, 513), (517, 515, 513, 512), (519, 517, 512, 511), (520, 519, 511, 510), (506, 509, 521, 514), (514, 521, 520, 515), (507, 506, 514, 516), (516, 514, 515, 517), (508, 507, 516, 518), (518, 516, 517, 519), (509, 508, 518, 521), (521, 518, 519, 520), (531, 536, 526, 529), (533, 531, 529, 528), (535, 533, 528, 527), (536, 535, 527, 526), (522, 525, 537, 530), (530, 537, 536, 531), (523, 522, 530, 532), (532, 530, 531, 533), (524, 523, 532, 534), (534, 532, 533, 535), (525, 524, 534, 537), (537, 534, 535, 536), (547, 552, 542, 545), (549, 547, 545, 544), (551, 549, 544, 543), (552, 551, 543, 542), (538, 541, 553, 546), (546, 553, 552, 547), (539, 538, 546, 548), (548, 546, 547, 549), (540, 539, 548, 550), (550, 548, 549, 551), (541, 540, 550, 553), (553, 550, 551, 552), (556, 558, 557, 555), (560, 561, 559), (563, 562, 564, 565), (570, 569, 571, 572), (574, 582, 583, 575), (577, 585, 586, 578), (580, 588, 581, 573), (573, 581, 582, 574), (576, 584, 585, 577), (579, 587, 588, 580), (575, 583, 584, 576), (578, 586, 587, 579), (590, 592, 591, 589), (594, 595, 593), (597, 596, 598, 599), (602, 601, 603, 604), (606, 614, 615, 607), (609, 617, 618, 610), (612, 620, 613, 605), (605, 613, 614, 606), (608, 616, 617, 609), (611, 619, 620, 612), (607, 615, 616, 608), (610, 618, 619, 611), (622, 624, 623, 621), (626, 627, 625), (629, 628, 630, 631), (634, 633, 635, 636), (638, 646, 647, 639), (641, 649, 650, 642), (644, 652, 645, 637), (637, 645, 646, 638), (640, 648, 649, 641), (643, 651, 652, 644), (639, 647, 648, 640), (642, 650, 651, 643), (654, 656, 655, 653), (658, 659, 657), (661, 660, 662, 663), (666, 665, 667, 668), (670, 678, 679, 671), (673, 681, 682, 674), (676, 684, 677, 669), (669, 677, 678, 670), (672, 680, 681, 673), (675, 683, 684, 676), (671, 679, 680, 672), (674, 682, 683, 675), (686, 688, 687, 685), (690, 691, 689), (693, 692, 694, 695), (698, 697, 699, 700), (702, 710, 711, 703), (705, 713, 714, 706), (708, 716, 709, 701), (701, 709, 710, 702), (704, 712, 713, 705), (707, 715, 716, 708), (703, 711, 712, 704), (706, 714, 715, 707), (718, 720, 719, 717), (722, 723, 721), (725, 724, 726, 727), (730, 729, 731, 732), (734, 742, 743, 735), (737, 745, 746, 738), (740, 748, 741, 733), (733, 741, 742, 734), (736, 744, 745, 737), (739, 747, 748, 740), (735, 743, 744, 736), (738, 746, 747, 739), (750, 752, 751, 749), (754, 755, 753), (757, 756, 758, 759), (762, 761, 763, 764), (766, 774, 775, 767), (769, 777, 778, 770), (772, 780, 773, 765), (765, 773, 774, 766), (768, 776, 777, 769), (771, 779, 780, 772), (767, 775, 776, 768), (770, 778, 779, 771), (782, 784, 783, 781), (786, 787, 785), (789, 788, 790, 791)])
_uv = me_plane_001.uv_layers.new(name='UVMap')
_uv.uv.foreach_set('vector', [0.3899, 0.5749, 0.3885, 0.3202, 0.7859, 0.3315, 0.7697, 0.5754, 0.569, 0.599, 0.6471, 0.6406, 0.5785, 0.6881, 0.5326, 0.6628, 0.2735, 0.8395, 0.2437, 0.7722, 0.3373, 0.7634, 0.3541, 0.8035, 0.6471, 0.6406, 0.6953, 0.7019, 0.6063, 0.7248, 0.5785, 0.6881, 0.2437, 0.7722, 0.2538, 0.7019, 0.3442, 0.7217, 0.3373, 0.7634, 0.6953, 0.7019, 0.7054, 0.7722, 0.6114, 0.7666, 0.6063, 0.7248, 0.2538, 0.7019, 0.3021, 0.6406, 0.3736, 0.6856, 0.3442, 0.7217, 0.7054, 0.7722, 0.6756, 0.8395, 0.5928, 0.8064, 0.6114, 0.7666, 0.3021, 0.6406, 0.3801, 0.599, 0.4205, 0.6615, 0.3736, 0.6856, 0.5228, 0.9208, 0.4263, 0.9208, 0.4437, 0.8529, 0.501, 0.8536, 0.6756, 0.8395, 0.611, 0.8921, 0.5537, 0.8371, 0.5928, 0.8064, 0.3801, 0.599, 0.4746, 0.5843, 0.4768, 0.6534, 0.4205, 0.6615, 0.4263, 0.9208, 0.3381, 0.8921, 0.3917, 0.8352, 0.4437, 0.8529, 0.611, 0.8921, 0.5228, 0.9208, 0.501, 0.8536, 0.5537, 0.8371, 0.4746, 0.5843, 0.569, 0.599, 0.5326, 0.6628, 0.4768, 0.6534, 0.3381, 0.8921, 0.2735, 0.8395, 0.3541, 0.8035, 0.3917, 0.8352, 0.3736, 0.6856, 0.4205, 0.6615, 0.4746, 0.7544, 0.501, 0.8536, 0.4437, 0.8529, 0.4746, 0.7544, 0.5928, 0.8064, 0.5537, 0.8371, 0.4746, 0.7544, 0.4205, 0.6615, 0.4768, 0.6534, 0.4746, 0.7544, 0.4437, 0.8529, 0.3917, 0.8352, 0.4746, 0.7544, 0.5537, 0.8371, 0.501, 0.8536, 0.4746, 0.7544, 0.4768, 0.6534, 0.5326, 0.6628, 0.4746, 0.7544, 0.3917, 0.8352, 0.3541, 0.8035, 0.4746, 0.7544, 0.5326, 0.6628, 0.5785, 0.6881, 0.4746, 0.7544, 0.3541, 0.8035, 0.3373, 0.7634, 0.4746, 0.7544, 0.5785, 0.6881, 0.6063, 0.7248, 0.4746, 0.7544, 0.3373, 0.7634, 0.3442, 0.7217, 0.4746, 0.7544, 0.6063, 0.7248, 0.6114, 0.7666, 0.4746, 0.7544, 0.3442, 0.7217, 0.3736, 0.6856, 0.4746, 0.7544, 0.6114, 0.7666, 0.5928, 0.8064, 0.4746, 0.7544, 0.1623, 0.8116, 0.1623, 0.7392, 0.9757, 0.7402, 0.9756, 0.8123, 0.1624, 0.5938, 0.1663, 0.6651, 0.9797, 0.6649, 0.9758, 0.5951, 0.1622, 0.8839, 0.1623, 0.8116, 0.9756, 0.8123, 0.9756, 0.8845, 0.1624, 0.6666, 0.1624, 0.5938, 0.9758, 0.5951, 0.9757, 0.6679, 0.1662, 0.7742, 0.1662, 0.8837, 0.9795, 0.8836, 0.9796, 0.7741, 0.1623, 0.7392, 0.1624, 0.6666, 0.9757, 0.6679, 0.9757, 0.7402, 0.1663, 0.6651, 0.1662, 0.7742, 0.9796, 0.7741, 0.9797, 0.6649, 0.4969, 0.7477, 0.5974, 0.6416, 0.6509, 0.6693, 0.4969, 0.7477, 0.6509, 0.826, 0.5974, 0.8538, 0.4969, 0.7477, 0.3079, 0.7892, 0.2957, 0.7477, 0.4969, 0.7477, 0.5318, 0.6264, 0.5974, 0.6416, 0.4969, 0.7477, 0.6859, 0.7892, 0.6509, 0.826, 0.4969, 0.7477, 0.3429, 0.826, 0.3079, 0.7892, 0.4969, 0.7477, 0.462, 0.6264, 0.5318, 0.6264, 0.4969, 0.7477, 0.6981, 0.7477, 0.6859, 0.7892, 0.4969, 0.7477, 0.3964, 0.8538, 0.3429, 0.826, 0.4969, 0.7477, 0.3964, 0.6416, 0.462, 0.6264, 0.4969, 0.7477, 0.462, 0.8689, 0.3964, 0.8538, 0.4969, 0.7477, 0.3429, 0.6693, 0.3964, 0.6416, 0.4969, 0.7477, 0.6859, 0.7061, 0.6981, 0.7477, 0.4969, 0.7477, 0.5318, 0.8689, 0.462, 0.8689, 0.4969, 0.7477, 0.3079, 0.7061, 0.3429, 0.6693, 0.4969, 0.7477, 0.6509, 0.6693, 0.6859, 0.7061, 0.4969, 0.7477, 0.5974, 0.8538, 0.5318, 0.8689, 0.4969, 0.7477, 0.2957, 0.7477, 0.3079, 0.7061, 0.5355, 0.9311, 0.5681, 0.9311, 0.5674, 0.9967, 0.5353, 0.9967, 0.4021, 0.9311, 0.4347, 0.9311, 0.4349, 0.9967, 0.4028, 0.9967, 0.2076, 0.9311, 0.2308, 0.9311, 0.2339, 0.9967, 0.2108, 0.9967, 0.5681, 0.9311, 0.6048, 0.9311, 0.6035, 0.9967, 0.5674, 0.9967, 0.4347, 0.9311, 0.462, 0.9311, 0.462, 0.9967, 0.4349, 0.9967, 0.2308, 0.9311, 0.258, 0.9311, 0.2609, 0.9967, 0.2339, 0.9967, 0.6048, 0.9311, 0.6429, 0.9311, 0.641, 0.9967, 0.6035, 0.9967, 0.462, 0.9311, 0.4851, 0.9311, 0.4851, 0.9967, 0.462, 0.9967, 0.258, 0.9311, 0.2906, 0.9311, 0.2931, 0.9967, 0.2609, 0.9967, 0.6429, 0.9311, 0.6796, 0.9311, 0.6771, 0.9967, 0.641, 0.9967, 0.2906, 0.9311, 0.3273, 0.9311, 0.3292, 0.9967, 0.2931, 0.9967, 0.6796, 0.9311, 0.7122, 0.9311, 0.7093, 0.9967, 0.6771, 0.9967, 0.4851, 0.9311, 0.5083, 0.9311, 0.5082, 0.9967, 0.4851, 0.9967, 0.3273, 0.9311, 0.3654, 0.9311, 0.3667, 0.9967, 0.3292, 0.9967, 0.7122, 0.9311, 0.7394, 0.9311, 0.7363, 0.9967, 0.7093, 0.9967, 0.5083, 0.9311, 0.5355, 0.9311, 0.5353, 0.9967, 0.5082, 0.9967, 0.3654, 0.9311, 0.4021, 0.9311, 0.4028, 0.9967, 0.3667, 0.9967, 0.7394, 0.9311, 0.7626, 0.9311, 0.7594, 0.9967, 0.7363, 0.9967, 0.2456, 0.2997, 0.1938, 0.3174, 0.165, 0.1788, 0.2878, 0.08995, 0.3154, 0.1318, 0.165, 0.1788, 0.01722, 0.1319, 0.04478, 0.09001, 0.165, 0.1788, 0.1938, 0.3174, 0.1386, 0.3174, 0.165, 0.1788, 0.3154, 0.1318, 0.325, 0.1788, 0.165, 0.1788, 0.04478, 0.09001, 0.08691, 0.05798, 0.165, 0.1788, 0.1386, 0.3174, 0.0869, 0.2997, 0.165, 0.1788, 0.08691, 0.05798, 0.1386, 0.04025, 0.165, 0.1788, 0.0869, 0.2997, 0.04477, 0.2676, 0.165, 0.1788, 0.325, 0.1788, 0.3154, 0.2258, 0.165, 0.1788, 0.1386, 0.04025, 0.1938, 0.04026, 0.165, 0.1788, 0.04477, 0.2676, 0.01722, 0.2257, 0.165, 0.1788, 0.3154, 0.2258, 0.2878, 0.2677, 0.165, 0.1788, 0.1938, 0.04026, 0.2456, 0.05796, 0.165, 0.1788, 0.01722, 0.2257, 0.007631, 0.1788, 0.165, 0.1788, 0.2878, 0.2677, 0.2456, 0.2997, 0.165, 0.1788, 0.2456, 0.05796, 0.2878, 0.08995, 0.165, 0.1788, 0.007631, 0.1788, 0.01722, 0.1319, 0.165, 0.1788, 0.03244, 0.4668, 0.03246, 0.9052, 0.00265, 0.9052, 0.002623, 0.4668, 0.002623, 0.4668, 0.00265, 0.9052, 0.03246, 0.9052, 0.03244, 0.4668, 0.03244, 0.4668, 0.03246, 0.9052, 0.00265, 0.9052, 0.002623, 0.4668, 0.002623, 0.4668, 0.00265, 0.9052, 0.03246, 0.9052, 0.03244, 0.4668, 0.03244, 0.4668, 0.03246, 0.9052, 0.00265, 0.9052, 0.002623, 0.4668, 0.002623, 0.4668, 0.00265, 0.9052, 0.03246, 0.9052, 0.03244, 0.4668, 0.002623, 0.4668, 0.00265, 0.9052, 0.03246, 0.9052, 0.03244, 0.4668, 0.03244, 0.4668, 0.03246, 0.9052, 0.00265, 0.9052, 0.002623, 0.4668, 0.5598, 0.0691, 0.4617, 0.1097, 0.5024, 0.01163, 0.5024, 0.01163, 0.4617, 0.1097, 0.4211, 0.01163, 0.3636, 0.1504, 0.4617, 0.1097, 0.4211, 0.2079, 0.5598, 0.1504, 0.4617, 0.1097, 0.5598, 0.0691, 0.3636, 0.0691, 0.4617, 0.1097, 0.3636, 0.1504, 0.5024, 0.2079, 0.4617, 0.1097, 0.5598, 0.1504, 0.4211, 0.01163, 0.4617, 0.1097, 0.3636, 0.0691, 0.4211, 0.2079, 0.4617, 0.1097, 0.5024, 0.2079, 0.001266, 0.0004048, 0.01902, 0.01596, 0.01716, 0.3164, 0.003893, 0.3362, 0.01902, 0.01596, 0.3183, 0.01597, 0.3187, 0.3161, 0.01716, 0.3164, 0.3183, 0.01597, 0.3405, -0.0004639, 0.3356, 0.3357, 0.3187, 0.3161, 0.3182, 0.317, 0.01738, 0.317, 0.01738, 0.01612, 0.3182, 0.01612, 0.003893, 0.3362, 0.01716, 0.3164, 0.3187, 0.3161, 0.3356, 0.3357, 0.3405, -0.0004639, 0.3183, 0.01597, 0.01902, 0.01596, 0.001266, 0.0004048, 0.4, 0.1191, 0.3997, 0.1235, 0.4452, 0.1105, 0.4459, 0.1016, 0.3979, 0.1447, 0.3976, 0.1491, 0.441, 0.1621, 0.4417, 0.1532, 0.3988, 0.1341, 0.3997, 0.1235, 0.4452, 0.1105, 0.4435, 0.1319, 0.3988, 0.1341, 0.3979, 0.1447, 0.4417, 0.1532, 0.4435, 0.1319, 0.3979, 0.1447, 0.3988, 0.1341, 0.4435, 0.1319, 0.4417, 0.1532, 0.3997, 0.1235, 0.3988, 0.1341, 0.4435, 0.1319, 0.4452, 0.1105, 0.7424, 0.927, 0.7428, 0.9987, 0.3804, 0.9987, 0.3801, 0.927, 0.7428, 0.9987, 0.7424, 0.927, 0.3801, 0.927, 0.3804, 0.9987, 0.7424, 0.927, 0.7428, 0.9987, 0.3804, 0.9987, 0.3801, 0.927, 0.7428, 0.9987, 0.7424, 0.927, 0.3801, 0.927, 0.3804, 0.9987, 0.2739, 0.999, 0.1801, 0.9989, 0.1784, 0.9264, 0.2722, 0.9264, 0.2735, 0.9998, 0.1798, 0.9997, 0.1781, 0.9272, 0.2718, 0.9272, 0.4459, 0.1016, 0.4452, 0.1105, 0.5887, 0.0919, 0.5859, 0.06176, 0.4435, 0.1319, 0.4452, 0.1105, 0.5879, 0.0805, 0.5868, 0.1296, 0.4452, 0.1105, 0.4435, 0.1319, 0.5853, 0.1347, 0.5887, 0.0919, 0.4452, 0.1105, 0.4459, 0.1016, 0.5859, 0.06176, 0.5879, 0.0805, 0.3976, 0.1491, 0.3979, 0.1447, 0.4417, 0.1532, 0.441, 0.1621, 0.3997, 0.1235, 0.4, 0.1191, 0.4459, 0.1016, 0.4452, 0.1105, 0.4417, 0.1532, 0.441, 0.1621, 0.5765, 0.177, 0.5776, 0.1631, 0.4417, 0.1532, 0.4435, 0.1319, 0.5868, 0.1296, 0.5781, 0.1571, 0.4435, 0.1319, 0.4417, 0.1532, 0.5776, 0.1631, 0.5853, 0.1347, 0.441, 0.1621, 0.4417, 0.1532, 0.5781, 0.1571, 0.5765, 0.177, 0.5781, 0.1571, 0.5868, 0.1296, 0.7251, 0.1321, 0.7203, 0.1616, 0.5859, 0.06176, 0.5887, 0.0919, 0.7259, 0.09245, 0.7278, 0.07728, 0.5776, 0.1631, 0.5765, 0.177, 0.7187, 0.1811, 0.7196, 0.1695, 0.5765, 0.177, 0.5781, 0.1571, 0.7203, 0.1616, 0.7187, 0.1811, 0.5879, 0.0805, 0.5859, 0.06176, 0.7278, 0.07728, 0.7262, 0.08847, 0.5853, 0.1347, 0.5776, 0.1631, 0.7196, 0.1695, 0.7225, 0.1336, 0.5868, 0.1296, 0.5879, 0.0805, 0.7262, 0.08847, 0.7251, 0.1321, 0.5887, 0.0919, 0.5853, 0.1347, 0.7225, 0.1336, 0.7259, 0.09245, 0.7251, 0.1321, 0.7262, 0.08847, 0.9007, 0.1357, 0.8996, 0.1492, 0.7259, 0.09245, 0.7225, 0.1336, 0.8991, 0.1555, 0.9004, 0.1401, 0.7203, 0.1616, 0.7251, 0.1321, 0.8996, 0.1492, 0.8984, 0.1646, 0.7278, 0.07728, 0.7259, 0.09245, 0.9004, 0.1401, 0.901, 0.1319, 0.7196, 0.1695, 0.7187, 0.1811, 0.8977, 0.1728, 0.898, 0.169, 0.7187, 0.1811, 0.7203, 0.1616, 0.8984, 0.1646, 0.8977, 0.1728, 0.7262, 0.08847, 0.7278, 0.07728, 0.901, 0.1319, 0.9007, 0.1357, 0.7225, 0.1336, 0.7196, 0.1695, 0.898, 0.169, 0.8991, 0.1555, 0.8996, 0.1492, 0.9007, 0.1357, 0.9399, 0.1674, 0.9004, 0.1401, 0.8991, 0.1555, 0.9399, 0.1674, 0.8984, 0.1646, 0.8996, 0.1492, 0.9399, 0.1674, 0.901, 0.1319, 0.9004, 0.1401, 0.9399, 0.1674, 0.898, 0.169, 0.8977, 0.1728, 0.9399, 0.1674, 0.8977, 0.1728, 0.8984, 0.1646, 0.9399, 0.1674, 0.9007, 0.1357, 0.901, 0.1319, 0.9399, 0.1674, 0.8991, 0.1555, 0.898, 0.169, 0.9399, 0.1674, 0.09147, 0.04093, 0.1705, 0.04093, 0.1705, 0.1473, 0.09147, 0.1473, 0.3287, 0.04093, 0.2509, 0.03904, 0.2509, 0.1454, 0.3287, 0.1473, 0.09274, 0.03904, 0.01367, 0.03904, 0.01367, 0.1454, 0.09274, 0.1454, 0.0124, 0.04093, 0.09147, 0.04093, 0.09147, 0.1473, 0.0124, 0.1473, 0.2496, 0.04093, 0.3287, 0.04093, 0.3287, 0.1473, 0.2496, 0.1473, 0.1718, 0.03904, 0.09274, 0.03904, 0.09274, 0.1454, 0.1718, 0.1454, 0.1705, 0.04093, 0.2496, 0.04093, 0.2496, 0.1473, 0.1705, 0.1473, 0.2509, 0.03904, 0.1718, 0.03904, 0.1718, 0.1454, 0.2509, 0.1454, 0.001363, 0.7658, 0.0323, 0.7658, 0.0323, 0.9151, 0.001363, 0.9151, 0.03301, 0.7658, 0.001363, 0.7658, 0.001363, 0.9151, 0.03301, 0.9151, 0.001169, 0.7658, 0.03275, 0.7658, 0.03275, 0.9151, 0.001169, 0.9151, 0.0323, 0.7658, 0.001169, 0.7658, 0.001169, 0.9151, 0.0323, 0.9151, 0.2737, 0.6114, 0.3979, 0.5956, 0.3548, 0.7533, 0.3118, 0.911, 0.2129, 0.8344, 0.3548, 0.7533, 0.4968, 0.6722, 0.5125, 0.7963, 0.3548, 0.7533, 0.3979, 0.5956, 0.4968, 0.6722, 0.3548, 0.7533, 0.2129, 0.8344, 0.1971, 0.7103, 0.3548, 0.7533, 0.5125, 0.7963, 0.4359, 0.8952, 0.3548, 0.7533, 0.1971, 0.7103, 0.2737, 0.6114, 0.3548, 0.7533, 0.4359, 0.8952, 0.3118, 0.911, 0.3548, 0.7533, 0.3118, 0.9099, 0.2149, 0.8349, 0.3539, 0.7556, 0.4928, 0.6762, 0.5083, 0.7977, 0.3539, 0.7556, 0.1995, 0.7134, 0.2745, 0.6166, 0.3539, 0.7556, 0.5083, 0.7977, 0.4333, 0.8945, 0.3539, 0.7556, 0.2745, 0.6166, 0.396, 0.6012, 0.3539, 0.7556, 0.4333, 0.8945, 0.3118, 0.9099, 0.3539, 0.7556, 0.396, 0.6012, 0.4928, 0.6762, 0.3539, 0.7556, 0.2149, 0.8349, 0.1995, 0.7134, 0.3539, 0.7556, 0.7424, 0.927, 0.7428, 0.9987, 0.3804, 0.9987, 0.3801, 0.927, 0.7428, 0.9987, 0.7424, 0.927, 0.3801, 0.927, 0.3804, 0.9987, 0.7424, 0.927, 0.7428, 0.9987, 0.3804, 0.9987, 0.3801, 0.927, 0.7428, 0.9987, 0.7424, 0.927, 0.3801, 0.927, 0.3804, 0.9987, 0.2739, 0.999, 0.1801, 0.9989, 0.1784, 0.9264, 0.2722, 0.9264, 0.2735, 0.9998, 0.1798, 0.9997, 0.1781, 0.9272, 0.2718, 0.9272, 0.7424, 0.927, 0.7428, 0.9987, 0.3804, 0.9987, 0.3801, 0.927, 0.7428, 0.9987, 0.7424, 0.927, 0.3801, 0.927, 0.3804, 0.9987, 0.7424, 0.927, 0.7428, 0.9987, 0.3804, 0.9987, 0.3801, 0.927, 0.7428, 0.9987, 0.7424, 0.927, 0.3801, 0.927, 0.3804, 0.9987, 0.2739, 0.999, 0.1801, 0.9989, 0.1784, 0.9264, 0.2722, 0.9264, 0.2735, 0.9998, 0.1798, 0.9997, 0.1781, 0.9272, 0.2718, 0.9272, 0.7424, 0.927, 0.7428, 0.9987, 0.3804, 0.9987, 0.3801, 0.927, 0.7428, 0.9987, 0.7424, 0.927, 0.3801, 0.927, 0.3804, 0.9987, 0.7424, 0.927, 0.7428, 0.9987, 0.3804, 0.9987, 0.3801, 0.927, 0.7428, 0.9987, 0.7424, 0.927, 0.3801, 0.927, 0.3804, 0.9987, 0.2739, 0.999, 0.1801, 0.9989, 0.1784, 0.9264, 0.2722, 0.9264, 0.2735, 0.9998, 0.1798, 0.9997, 0.1781, 0.9272, 0.2718, 0.9272, 0.4, 0.1191, 0.3997, 0.1235, 0.4452, 0.1105, 0.4459, 0.1016, 0.3979, 0.1447, 0.3976, 0.1491, 0.441, 0.1621, 0.4417, 0.1532, 0.3988, 0.1341, 0.3997, 0.1235, 0.4452, 0.1105, 0.4435, 0.1319, 0.3988, 0.1341, 0.3979, 0.1447, 0.4417, 0.1532, 0.4435, 0.1319, 0.3979, 0.1447, 0.3988, 0.1341, 0.4435, 0.1319, 0.4417, 0.1532, 0.3997, 0.1235, 0.3988, 0.1341, 0.4435, 0.1319, 0.4452, 0.1105, 0.4459, 0.1016, 0.4452, 0.1105, 0.5887, 0.0919, 0.5859, 0.06176, 0.4435, 0.1319, 0.4452, 0.1105, 0.5879, 0.0805, 0.5868, 0.1296, 0.4452, 0.1105, 0.4435, 0.1319, 0.5853, 0.1347, 0.5887, 0.0919, 0.4452, 0.1105, 0.4459, 0.1016, 0.5859, 0.06176, 0.5879, 0.0805, 0.3976, 0.1491, 0.3979, 0.1447, 0.4417, 0.1532, 0.441, 0.1621, 0.3997, 0.1235, 0.4, 0.1191, 0.4459, 0.1016, 0.4452, 0.1105, 0.4417, 0.1532, 0.441, 0.1621, 0.5765, 0.177, 0.5776, 0.1631, 0.4417, 0.1532, 0.4435, 0.1319, 0.5868, 0.1296, 0.5781, 0.1571, 0.4435, 0.1319, 0.4417, 0.1532, 0.5776, 0.1631, 0.5853, 0.1347, 0.441, 0.1621, 0.4417, 0.1532, 0.5781, 0.1571, 0.5765, 0.177, 0.5781, 0.1571, 0.5868, 0.1296, 0.7251, 0.1321, 0.7203, 0.1616, 0.5859, 0.06176, 0.5887, 0.0919, 0.7259, 0.09245, 0.7278, 0.07728, 0.5776, 0.1631, 0.5765, 0.177, 0.7187, 0.1811, 0.7196, 0.1695, 0.5765, 0.177, 0.5781, 0.1571, 0.7203, 0.1616, 0.7187, 0.1811, 0.5879, 0.0805, 0.5859, 0.06176, 0.7278, 0.07728, 0.7262, 0.08847, 0.5853, 0.1347, 0.5776, 0.1631, 0.7196, 0.1695, 0.7225, 0.1336, 0.5868, 0.1296, 0.5879, 0.0805, 0.7262, 0.08847, 0.7251, 0.1321, 0.5887, 0.0919, 0.5853, 0.1347, 0.7225, 0.1336, 0.7259, 0.09245, 0.7251, 0.1321, 0.7262, 0.08847, 0.9007, 0.1357, 0.8996, 0.1492, 0.7259, 0.09245, 0.7225, 0.1336, 0.8991, 0.1555, 0.9004, 0.1401, 0.7203, 0.1616, 0.7251, 0.1321, 0.8996, 0.1492, 0.8984, 0.1646, 0.7278, 0.07728, 0.7259, 0.09245, 0.9004, 0.1401, 0.901, 0.1319, 0.7196, 0.1695, 0.7187, 0.1811, 0.8977, 0.1728, 0.898, 0.169, 0.7187, 0.1811, 0.7203, 0.1616, 0.8984, 0.1646, 0.8977, 0.1728, 0.7262, 0.08847, 0.7278, 0.07728, 0.901, 0.1319, 0.9007, 0.1357, 0.7225, 0.1336, 0.7196, 0.1695, 0.898, 0.169, 0.8991, 0.1555, 0.8996, 0.1492, 0.9007, 0.1357, 0.9399, 0.1674, 0.9004, 0.1401, 0.8991, 0.1555, 0.9399, 0.1674, 0.8984, 0.1646, 0.8996, 0.1492, 0.9399, 0.1674, 0.901, 0.1319, 0.9004, 0.1401, 0.9399, 0.1674, 0.898, 0.169, 0.8977, 0.1728, 0.9399, 0.1674, 0.8977, 0.1728, 0.8984, 0.1646, 0.9399, 0.1674, 0.9007, 0.1357, 0.901, 0.1319, 0.9399, 0.1674, 0.8991, 0.1555, 0.898, 0.169, 0.9399, 0.1674, 0.4, 0.1191, 0.3997, 0.1235, 0.4452, 0.1105, 0.4459, 0.1016, 0.3979, 0.1447, 0.3976, 0.1491, 0.441, 0.1621, 0.4417, 0.1532, 0.3988, 0.1341, 0.3997, 0.1235, 0.4452, 0.1105, 0.4435, 0.1319, 0.3988, 0.1341, 0.3979, 0.1447, 0.4417, 0.1532, 0.4435, 0.1319, 0.3979, 0.1447, 0.3988, 0.1341, 0.4435, 0.1319, 0.4417, 0.1532, 0.3997, 0.1235, 0.3988, 0.1341, 0.4435, 0.1319, 0.4452, 0.1105, 0.4459, 0.1016, 0.4452, 0.1105, 0.5887, 0.0919, 0.5859, 0.06176, 0.4435, 0.1319, 0.4452, 0.1105, 0.5879, 0.0805, 0.5868, 0.1296, 0.4452, 0.1105, 0.4435, 0.1319, 0.5853, 0.1347, 0.5887, 0.0919, 0.4452, 0.1105, 0.4459, 0.1016, 0.5859, 0.06176, 0.5879, 0.0805, 0.3976, 0.1491, 0.3979, 0.1447, 0.4417, 0.1532, 0.441, 0.1621, 0.3997, 0.1235, 0.4, 0.1191, 0.4459, 0.1016, 0.4452, 0.1105, 0.4417, 0.1532, 0.441, 0.1621, 0.5765, 0.177, 0.5776, 0.1631, 0.4417, 0.1532, 0.4435, 0.1319, 0.5868, 0.1296, 0.5781, 0.1571, 0.4435, 0.1319, 0.4417, 0.1532, 0.5776, 0.1631, 0.5853, 0.1347, 0.441, 0.1621, 0.4417, 0.1532, 0.5781, 0.1571, 0.5765, 0.177, 0.5781, 0.1571, 0.5868, 0.1296, 0.7251, 0.1321, 0.7203, 0.1616, 0.5859, 0.06176, 0.5887, 0.0919, 0.7259, 0.09245, 0.7278, 0.07728, 0.5776, 0.1631, 0.5765, 0.177, 0.7187, 0.1811, 0.7196, 0.1695, 0.5765, 0.177, 0.5781, 0.1571, 0.7203, 0.1616, 0.7187, 0.1811, 0.5879, 0.0805, 0.5859, 0.06176, 0.7278, 0.07728, 0.7262, 0.08847, 0.5853, 0.1347, 0.5776, 0.1631, 0.7196, 0.1695, 0.7225, 0.1336, 0.5868, 0.1296, 0.5879, 0.0805, 0.7262, 0.08847, 0.7251, 0.1321, 0.5887, 0.0919, 0.5853, 0.1347, 0.7225, 0.1336, 0.7259, 0.09245, 0.7251, 0.1321, 0.7262, 0.08847, 0.9007, 0.1357, 0.8996, 0.1492, 0.7259, 0.09245, 0.7225, 0.1336, 0.8991, 0.1555, 0.9004, 0.1401, 0.7203, 0.1616, 0.7251, 0.1321, 0.8996, 0.1492, 0.8984, 0.1646, 0.7278, 0.07728, 0.7259, 0.09245, 0.9004, 0.1401, 0.901, 0.1319, 0.7196, 0.1695, 0.7187, 0.1811, 0.8977, 0.1728, 0.898, 0.169, 0.7187, 0.1811, 0.7203, 0.1616, 0.8984, 0.1646, 0.8977, 0.1728, 0.7262, 0.08847, 0.7278, 0.07728, 0.901, 0.1319, 0.9007, 0.1357, 0.7225, 0.1336, 0.7196, 0.1695, 0.898, 0.169, 0.8991, 0.1555, 0.8996, 0.1492, 0.9007, 0.1357, 0.9399, 0.1674, 0.9004, 0.1401, 0.8991, 0.1555, 0.9399, 0.1674, 0.8984, 0.1646, 0.8996, 0.1492, 0.9399, 0.1674, 0.901, 0.1319, 0.9004, 0.1401, 0.9399, 0.1674, 0.898, 0.169, 0.8977, 0.1728, 0.9399, 0.1674, 0.8977, 0.1728, 0.8984, 0.1646, 0.9399, 0.1674, 0.9007, 0.1357, 0.901, 0.1319, 0.9399, 0.1674, 0.8991, 0.1555, 0.898, 0.169, 0.9399, 0.1674, 0.4, 0.1191, 0.3997, 0.1235, 0.4452, 0.1105, 0.4459, 0.1016, 0.3979, 0.1447, 0.3976, 0.1491, 0.441, 0.1621, 0.4417, 0.1532, 0.3988, 0.1341, 0.3997, 0.1235, 0.4452, 0.1105, 0.4435, 0.1319, 0.3988, 0.1341, 0.3979, 0.1447, 0.4417, 0.1532, 0.4435, 0.1319, 0.3979, 0.1447, 0.3988, 0.1341, 0.4435, 0.1319, 0.4417, 0.1532, 0.3997, 0.1235, 0.3988, 0.1341, 0.4435, 0.1319, 0.4452, 0.1105, 0.4459, 0.1016, 0.4452, 0.1105, 0.5887, 0.0919, 0.5859, 0.06176, 0.4435, 0.1319, 0.4452, 0.1105, 0.5879, 0.0805, 0.5868, 0.1296, 0.4452, 0.1105, 0.4435, 0.1319, 0.5853, 0.1347, 0.5887, 0.0919, 0.4452, 0.1105, 0.4459, 0.1016, 0.5859, 0.06176, 0.5879, 0.0805, 0.3976, 0.1491, 0.3979, 0.1447, 0.4417, 0.1532, 0.441, 0.1621, 0.3997, 0.1235, 0.4, 0.1191, 0.4459, 0.1016, 0.4452, 0.1105, 0.4417, 0.1532, 0.441, 0.1621, 0.5765, 0.177, 0.5776, 0.1631, 0.4417, 0.1532, 0.4435, 0.1319, 0.5868, 0.1296, 0.5781, 0.1571, 0.4435, 0.1319, 0.4417, 0.1532, 0.5776, 0.1631, 0.5853, 0.1347, 0.441, 0.1621, 0.4417, 0.1532, 0.5781, 0.1571, 0.5765, 0.177, 0.5781, 0.1571, 0.5868, 0.1296, 0.7251, 0.1321, 0.7203, 0.1616, 0.5859, 0.06176, 0.5887, 0.0919, 0.7259, 0.09245, 0.7278, 0.07728, 0.5776, 0.1631, 0.5765, 0.177, 0.7187, 0.1811, 0.7196, 0.1695, 0.5765, 0.177, 0.5781, 0.1571, 0.7203, 0.1616, 0.7187, 0.1811, 0.5879, 0.0805, 0.5859, 0.06176, 0.7278, 0.07728, 0.7262, 0.08847, 0.5853, 0.1347, 0.5776, 0.1631, 0.7196, 0.1695, 0.7225, 0.1336, 0.5868, 0.1296, 0.5879, 0.0805, 0.7262, 0.08847, 0.7251, 0.1321, 0.5887, 0.0919, 0.5853, 0.1347, 0.7225, 0.1336, 0.7259, 0.09245, 0.7251, 0.1321, 0.7262, 0.08847, 0.9007, 0.1357, 0.8996, 0.1492, 0.7259, 0.09245, 0.7225, 0.1336, 0.8991, 0.1555, 0.9004, 0.1401, 0.7203, 0.1616, 0.7251, 0.1321, 0.8996, 0.1492, 0.8984, 0.1646, 0.7278, 0.07728, 0.7259, 0.09245, 0.9004, 0.1401, 0.901, 0.1319, 0.7196, 0.1695, 0.7187, 0.1811, 0.8977, 0.1728, 0.898, 0.169, 0.7187, 0.1811, 0.7203, 0.1616, 0.8984, 0.1646, 0.8977, 0.1728, 0.7262, 0.08847, 0.7278, 0.07728, 0.901, 0.1319, 0.9007, 0.1357, 0.7225, 0.1336, 0.7196, 0.1695, 0.898, 0.169, 0.8991, 0.1555, 0.8996, 0.1492, 0.9007, 0.1357, 0.9399, 0.1674, 0.9004, 0.1401, 0.8991, 0.1555, 0.9399, 0.1674, 0.8984, 0.1646, 0.8996, 0.1492, 0.9399, 0.1674, 0.901, 0.1319, 0.9004, 0.1401, 0.9399, 0.1674, 0.898, 0.169, 0.8977, 0.1728, 0.9399, 0.1674, 0.8977, 0.1728, 0.8984, 0.1646, 0.9399, 0.1674, 0.9007, 0.1357, 0.901, 0.1319, 0.9399, 0.1674, 0.8991, 0.1555, 0.898, 0.169, 0.9399, 0.1674, 0.4, 0.1191, 0.3997, 0.1235, 0.4452, 0.1105, 0.4459, 0.1016, 0.3979, 0.1447, 0.3976, 0.1491, 0.441, 0.1621, 0.4417, 0.1532, 0.3988, 0.1341, 0.3997, 0.1235, 0.4452, 0.1105, 0.4435, 0.1319, 0.3988, 0.1341, 0.3979, 0.1447, 0.4417, 0.1532, 0.4435, 0.1319, 0.3979, 0.1447, 0.3988, 0.1341, 0.4435, 0.1319, 0.4417, 0.1532, 0.3997, 0.1235, 0.3988, 0.1341, 0.4435, 0.1319, 0.4452, 0.1105, 0.4459, 0.1016, 0.4452, 0.1105, 0.5887, 0.0919, 0.5859, 0.06176, 0.4435, 0.1319, 0.4452, 0.1105, 0.5879, 0.0805, 0.5868, 0.1296, 0.4452, 0.1105, 0.4435, 0.1319, 0.5853, 0.1347, 0.5887, 0.0919, 0.4452, 0.1105, 0.4459, 0.1016, 0.5859, 0.06176, 0.5879, 0.0805, 0.3976, 0.1491, 0.3979, 0.1447, 0.4417, 0.1532, 0.441, 0.1621, 0.3997, 0.1235, 0.4, 0.1191, 0.4459, 0.1016, 0.4452, 0.1105, 0.4417, 0.1532, 0.441, 0.1621, 0.5765, 0.177, 0.5776, 0.1631, 0.4417, 0.1532, 0.4435, 0.1319, 0.5868, 0.1296, 0.5781, 0.1571, 0.4435, 0.1319, 0.4417, 0.1532, 0.5776, 0.1631, 0.5853, 0.1347, 0.441, 0.1621, 0.4417, 0.1532, 0.5781, 0.1571, 0.5765, 0.177, 0.5781, 0.1571, 0.5868, 0.1296, 0.7251, 0.1321, 0.7203, 0.1616, 0.5859, 0.06176, 0.5887, 0.0919, 0.7259, 0.09245, 0.7278, 0.07728, 0.5776, 0.1631, 0.5765, 0.177, 0.7187, 0.1811, 0.7196, 0.1695, 0.5765, 0.177, 0.5781, 0.1571, 0.7203, 0.1616, 0.7187, 0.1811, 0.5879, 0.0805, 0.5859, 0.06176, 0.7278, 0.07728, 0.7262, 0.08847, 0.5853, 0.1347, 0.5776, 0.1631, 0.7196, 0.1695, 0.7225, 0.1336, 0.5868, 0.1296, 0.5879, 0.0805, 0.7262, 0.08847, 0.7251, 0.1321, 0.5887, 0.0919, 0.5853, 0.1347, 0.7225, 0.1336, 0.7259, 0.09245, 0.7251, 0.1321, 0.7262, 0.08847, 0.9007, 0.1357, 0.8996, 0.1492, 0.7259, 0.09245, 0.7225, 0.1336, 0.8991, 0.1555, 0.9004, 0.1401, 0.7203, 0.1616, 0.7251, 0.1321, 0.8996, 0.1492, 0.8984, 0.1646, 0.7278, 0.07728, 0.7259, 0.09245, 0.9004, 0.1401, 0.901, 0.1319, 0.7196, 0.1695, 0.7187, 0.1811, 0.8977, 0.1728, 0.898, 0.169, 0.7187, 0.1811, 0.7203, 0.1616, 0.8984, 0.1646, 0.8977, 0.1728, 0.7262, 0.08847, 0.7278, 0.07728, 0.901, 0.1319, 0.9007, 0.1357, 0.7225, 0.1336, 0.7196, 0.1695, 0.898, 0.169, 0.8991, 0.1555, 0.8996, 0.1492, 0.9007, 0.1357, 0.9399, 0.1674, 0.9004, 0.1401, 0.8991, 0.1555, 0.9399, 0.1674, 0.8984, 0.1646, 0.8996, 0.1492, 0.9399, 0.1674, 0.901, 0.1319, 0.9004, 0.1401, 0.9399, 0.1674, 0.898, 0.169, 0.8977, 0.1728, 0.9399, 0.1674, 0.8977, 0.1728, 0.8984, 0.1646, 0.9399, 0.1674, 0.9007, 0.1357, 0.901, 0.1319, 0.9399, 0.1674, 0.8991, 0.1555, 0.898, 0.169, 0.9399, 0.1674, 0.4, 0.1191, 0.3997, 0.1235, 0.4452, 0.1105, 0.4459, 0.1016, 0.3979, 0.1447, 0.3976, 0.1491, 0.441, 0.1621, 0.4417, 0.1532, 0.3988, 0.1341, 0.3997, 0.1235, 0.4452, 0.1105, 0.4435, 0.1319, 0.3988, 0.1341, 0.3979, 0.1447, 0.4417, 0.1532, 0.4435, 0.1319, 0.3979, 0.1447, 0.3988, 0.1341, 0.4435, 0.1319, 0.4417, 0.1532, 0.3997, 0.1235, 0.3988, 0.1341, 0.4435, 0.1319, 0.4452, 0.1105, 0.4459, 0.1016, 0.4452, 0.1105, 0.5887, 0.0919, 0.5859, 0.06176, 0.4435, 0.1319, 0.4452, 0.1105, 0.5879, 0.0805, 0.5868, 0.1296, 0.4452, 0.1105, 0.4435, 0.1319, 0.5853, 0.1347, 0.5887, 0.0919, 0.4452, 0.1105, 0.4459, 0.1016, 0.5859, 0.06176, 0.5879, 0.0805, 0.3976, 0.1491, 0.3979, 0.1447, 0.4417, 0.1532, 0.441, 0.1621, 0.3997, 0.1235, 0.4, 0.1191, 0.4459, 0.1016, 0.4452, 0.1105, 0.4417, 0.1532, 0.441, 0.1621, 0.5765, 0.177, 0.5776, 0.1631, 0.4417, 0.1532, 0.4435, 0.1319, 0.5868, 0.1296, 0.5781, 0.1571, 0.4435, 0.1319, 0.4417, 0.1532, 0.5776, 0.1631, 0.5853, 0.1347, 0.441, 0.1621, 0.4417, 0.1532, 0.5781, 0.1571, 0.5765, 0.177, 0.5781, 0.1571, 0.5868, 0.1296, 0.7251, 0.1321, 0.7203, 0.1616, 0.5859, 0.06176, 0.5887, 0.0919, 0.7259, 0.09245, 0.7278, 0.07728, 0.5776, 0.1631, 0.5765, 0.177, 0.7187, 0.1811, 0.7196, 0.1695, 0.5765, 0.177, 0.5781, 0.1571, 0.7203, 0.1616, 0.7187, 0.1811, 0.5879, 0.0805, 0.5859, 0.06176, 0.7278, 0.07728, 0.7262, 0.08847, 0.5853, 0.1347, 0.5776, 0.1631, 0.7196, 0.1695, 0.7225, 0.1336, 0.5868, 0.1296, 0.5879, 0.0805, 0.7262, 0.08847, 0.7251, 0.1321, 0.5887, 0.0919, 0.5853, 0.1347, 0.7225, 0.1336, 0.7259, 0.09245, 0.7251, 0.1321, 0.7262, 0.08847, 0.9007, 0.1357, 0.8996, 0.1492, 0.7259, 0.09245, 0.7225, 0.1336, 0.8991, 0.1555, 0.9004, 0.1401, 0.7203, 0.1616, 0.7251, 0.1321, 0.8996, 0.1492, 0.8984, 0.1646, 0.7278, 0.07728, 0.7259, 0.09245, 0.9004, 0.1401, 0.901, 0.1319, 0.7196, 0.1695, 0.7187, 0.1811, 0.8977, 0.1728, 0.898, 0.169, 0.7187, 0.1811, 0.7203, 0.1616, 0.8984, 0.1646, 0.8977, 0.1728, 0.7262, 0.08847, 0.7278, 0.07728, 0.901, 0.1319, 0.9007, 0.1357, 0.7225, 0.1336, 0.7196, 0.1695, 0.898, 0.169, 0.8991, 0.1555, 0.8996, 0.1492, 0.9007, 0.1357, 0.9399, 0.1674, 0.9004, 0.1401, 0.8991, 0.1555, 0.9399, 0.1674, 0.8984, 0.1646, 0.8996, 0.1492, 0.9399, 0.1674, 0.901, 0.1319, 0.9004, 0.1401, 0.9399, 0.1674, 0.898, 0.169, 0.8977, 0.1728, 0.9399, 0.1674, 0.8977, 0.1728, 0.8984, 0.1646, 0.9399, 0.1674, 0.9007, 0.1357, 0.901, 0.1319, 0.9399, 0.1674, 0.8991, 0.1555, 0.898, 0.169, 0.9399, 0.1674, 0.4, 0.1191, 0.3997, 0.1235, 0.4452, 0.1105, 0.4459, 0.1016, 0.3979, 0.1447, 0.3976, 0.1491, 0.441, 0.1621, 0.4417, 0.1532, 0.3988, 0.1341, 0.3997, 0.1235, 0.4452, 0.1105, 0.4435, 0.1319, 0.3988, 0.1341, 0.3979, 0.1447, 0.4417, 0.1532, 0.4435, 0.1319, 0.3979, 0.1447, 0.3988, 0.1341, 0.4435, 0.1319, 0.4417, 0.1532, 0.3997, 0.1235, 0.3988, 0.1341, 0.4435, 0.1319, 0.4452, 0.1105, 0.4459, 0.1016, 0.4452, 0.1105, 0.5887, 0.0919, 0.5859, 0.06176, 0.4435, 0.1319, 0.4452, 0.1105, 0.5879, 0.0805, 0.5868, 0.1296, 0.4452, 0.1105, 0.4435, 0.1319, 0.5853, 0.1347, 0.5887, 0.0919, 0.4452, 0.1105, 0.4459, 0.1016, 0.5859, 0.06176, 0.5879, 0.0805, 0.3976, 0.1491, 0.3979, 0.1447, 0.4417, 0.1532, 0.441, 0.1621, 0.3997, 0.1235, 0.4, 0.1191, 0.4459, 0.1016, 0.4452, 0.1105, 0.4417, 0.1532, 0.441, 0.1621, 0.5765, 0.177, 0.5776, 0.1631, 0.4417, 0.1532, 0.4435, 0.1319, 0.5868, 0.1296, 0.5781, 0.1571, 0.4435, 0.1319, 0.4417, 0.1532, 0.5776, 0.1631, 0.5853, 0.1347, 0.441, 0.1621, 0.4417, 0.1532, 0.5781, 0.1571, 0.5765, 0.177, 0.5781, 0.1571, 0.5868, 0.1296, 0.7251, 0.1321, 0.7203, 0.1616, 0.5859, 0.06176, 0.5887, 0.0919, 0.7259, 0.09245, 0.7278, 0.07728, 0.5776, 0.1631, 0.5765, 0.177, 0.7187, 0.1811, 0.7196, 0.1695, 0.5765, 0.177, 0.5781, 0.1571, 0.7203, 0.1616, 0.7187, 0.1811, 0.5879, 0.0805, 0.5859, 0.06176, 0.7278, 0.07728, 0.7262, 0.08847, 0.5853, 0.1347, 0.5776, 0.1631, 0.7196, 0.1695, 0.7225, 0.1336, 0.5868, 0.1296, 0.5879, 0.0805, 0.7262, 0.08847, 0.7251, 0.1321, 0.5887, 0.0919, 0.5853, 0.1347, 0.7225, 0.1336, 0.7259, 0.09245, 0.7251, 0.1321, 0.7262, 0.08847, 0.9007, 0.1357, 0.8996, 0.1492, 0.7259, 0.09245, 0.7225, 0.1336, 0.8991, 0.1555, 0.9004, 0.1401, 0.7203, 0.1616, 0.7251, 0.1321, 0.8996, 0.1492, 0.8984, 0.1646, 0.7278, 0.07728, 0.7259, 0.09245, 0.9004, 0.1401, 0.901, 0.1319, 0.7196, 0.1695, 0.7187, 0.1811, 0.8977, 0.1728, 0.898, 0.169, 0.7187, 0.1811, 0.7203, 0.1616, 0.8984, 0.1646, 0.8977, 0.1728, 0.7262, 0.08847, 0.7278, 0.07728, 0.901, 0.1319, 0.9007, 0.1357, 0.7225, 0.1336, 0.7196, 0.1695, 0.898, 0.169, 0.8991, 0.1555, 0.8996, 0.1492, 0.9007, 0.1357, 0.9399, 0.1674, 0.9004, 0.1401, 0.8991, 0.1555, 0.9399, 0.1674, 0.8984, 0.1646, 0.8996, 0.1492, 0.9399, 0.1674, 0.901, 0.1319, 0.9004, 0.1401, 0.9399, 0.1674, 0.898, 0.169, 0.8977, 0.1728, 0.9399, 0.1674, 0.8977, 0.1728, 0.8984, 0.1646, 0.9399, 0.1674, 0.9007, 0.1357, 0.901, 0.1319, 0.9399, 0.1674, 0.8991, 0.1555, 0.898, 0.169, 0.9399, 0.1674, 0.4, 0.1191, 0.3997, 0.1235, 0.4452, 0.1105, 0.4459, 0.1016, 0.3979, 0.1447, 0.3976, 0.1491, 0.441, 0.1621, 0.4417, 0.1532, 0.3988, 0.1341, 0.3997, 0.1235, 0.4452, 0.1105, 0.4435, 0.1319, 0.3988, 0.1341, 0.3979, 0.1447, 0.4417, 0.1532, 0.4435, 0.1319, 0.3979, 0.1447, 0.3988, 0.1341, 0.4435, 0.1319, 0.4417, 0.1532, 0.3997, 0.1235, 0.3988, 0.1341, 0.4435, 0.1319, 0.4452, 0.1105, 0.4459, 0.1016, 0.4452, 0.1105, 0.5887, 0.0919, 0.5859, 0.06176, 0.4435, 0.1319, 0.4452, 0.1105, 0.5879, 0.0805, 0.5868, 0.1296, 0.4452, 0.1105, 0.4435, 0.1319, 0.5853, 0.1347, 0.5887, 0.0919, 0.4452, 0.1105, 0.4459, 0.1016, 0.5859, 0.06176, 0.5879, 0.0805, 0.3976, 0.1491, 0.3979, 0.1447, 0.4417, 0.1532, 0.441, 0.1621, 0.3997, 0.1235, 0.4, 0.1191, 0.4459, 0.1016, 0.4452, 0.1105, 0.4417, 0.1532, 0.441, 0.1621, 0.5765, 0.177, 0.5776, 0.1631, 0.4417, 0.1532, 0.4435, 0.1319, 0.5868, 0.1296, 0.5781, 0.1571, 0.4435, 0.1319, 0.4417, 0.1532, 0.5776, 0.1631, 0.5853, 0.1347, 0.441, 0.1621, 0.4417, 0.1532, 0.5781, 0.1571, 0.5765, 0.177, 0.5781, 0.1571, 0.5868, 0.1296, 0.7251, 0.1321, 0.7203, 0.1616, 0.5859, 0.06176, 0.5887, 0.0919, 0.7259, 0.09245, 0.7278, 0.07728, 0.5776, 0.1631, 0.5765, 0.177, 0.7187, 0.1811, 0.7196, 0.1695, 0.5765, 0.177, 0.5781, 0.1571, 0.7203, 0.1616, 0.7187, 0.1811, 0.5879, 0.0805, 0.5859, 0.06176, 0.7278, 0.07728, 0.7262, 0.08847, 0.5853, 0.1347, 0.5776, 0.1631, 0.7196, 0.1695, 0.7225, 0.1336, 0.5868, 0.1296, 0.5879, 0.0805, 0.7262, 0.08847, 0.7251, 0.1321, 0.5887, 0.0919, 0.5853, 0.1347, 0.7225, 0.1336, 0.7259, 0.09245, 0.7251, 0.1321, 0.7262, 0.08847, 0.9007, 0.1357, 0.8996, 0.1492, 0.7259, 0.09245, 0.7225, 0.1336, 0.8991, 0.1555, 0.9004, 0.1401, 0.7203, 0.1616, 0.7251, 0.1321, 0.8996, 0.1492, 0.8984, 0.1646, 0.7278, 0.07728, 0.7259, 0.09245, 0.9004, 0.1401, 0.901, 0.1319, 0.7196, 0.1695, 0.7187, 0.1811, 0.8977, 0.1728, 0.898, 0.169, 0.7187, 0.1811, 0.7203, 0.1616, 0.8984, 0.1646, 0.8977, 0.1728, 0.7262, 0.08847, 0.7278, 0.07728, 0.901, 0.1319, 0.9007, 0.1357, 0.7225, 0.1336, 0.7196, 0.1695, 0.898, 0.169, 0.8991, 0.1555, 0.8996, 0.1492, 0.9007, 0.1357, 0.9399, 0.1674, 0.9004, 0.1401, 0.8991, 0.1555, 0.9399, 0.1674, 0.8984, 0.1646, 0.8996, 0.1492, 0.9399, 0.1674, 0.901, 0.1319, 0.9004, 0.1401, 0.9399, 0.1674, 0.898, 0.169, 0.8977, 0.1728, 0.9399, 0.1674, 0.8977, 0.1728, 0.8984, 0.1646, 0.9399, 0.1674, 0.9007, 0.1357, 0.901, 0.1319, 0.9399, 0.1674, 0.8991, 0.1555, 0.898, 0.169, 0.9399, 0.1674, 0.001363, 0.4673, 0.0323, 0.4673, 0.0323, 0.6166, 0.001363, 0.6166, 0.001363, 0.6166, 0.0323, 0.6166, 0.0323, 0.7658, 0.001363, 0.7658, 0.03301, 0.4673, 0.001363, 0.4673, 0.001363, 0.6166, 0.03301, 0.6166, 0.03301, 0.6166, 0.001363, 0.6166, 0.001363, 0.7658, 0.03301, 0.7658, 0.001168, 0.4673, 0.03275, 0.4673, 0.03275, 0.6166, 0.001168, 0.6166, 0.001168, 0.6166, 0.03275, 0.6166, 0.03275, 0.7658, 0.001169, 0.7658, 0.0323, 0.4673, 0.001168, 0.4673, 0.001168, 0.6166, 0.0323, 0.6166, 0.0323, 0.6166, 0.001168, 0.6166, 0.001169, 0.7658, 0.0323, 0.7658, 0.001363, 0.7658, 0.0323, 0.7658, 0.0323, 0.9151, 0.001363, 0.9151, 0.03301, 0.7658, 0.001363, 0.7658, 0.001363, 0.9151, 0.03301, 0.9151, 0.001169, 0.7658, 0.03275, 0.7658, 0.03275, 0.9151, 0.001169, 0.9151, 0.0323, 0.7658, 0.001169, 0.7658, 0.001169, 0.9151, 0.0323, 0.9151, 0.001363, 0.4673, 0.0323, 0.4673, 0.0323, 0.6166, 0.001363, 0.6166, 0.001363, 0.6166, 0.0323, 0.6166, 0.0323, 0.7658, 0.001363, 0.7658, 0.03301, 0.4673, 0.001363, 0.4673, 0.001363, 0.6166, 0.03301, 0.6166, 0.03301, 0.6166, 0.001363, 0.6166, 0.001363, 0.7658, 0.03301, 0.7658, 0.001168, 0.4673, 0.03275, 0.4673, 0.03275, 0.6166, 0.001168, 0.6166, 0.001168, 0.6166, 0.03275, 0.6166, 0.03275, 0.7658, 0.001169, 0.7658, 0.0323, 0.4673, 0.001168, 0.4673, 0.001168, 0.6166, 0.0323, 0.6166, 0.0323, 0.6166, 0.001168, 0.6166, 0.001169, 0.7658, 0.0323, 0.7658, 0.001363, 0.7658, 0.0323, 0.7658, 0.0323, 0.9151, 0.001363, 0.9151, 0.03301, 0.7658, 0.001363, 0.7658, 0.001363, 0.9151, 0.03301, 0.9151, 0.001169, 0.7658, 0.03275, 0.7658, 0.03275, 0.9151, 0.001169, 0.9151, 0.0323, 0.7658, 0.001169, 0.7658, 0.001169, 0.9151, 0.0323, 0.9151, 0.001363, 0.4673, 0.0323, 0.4673, 0.0323, 0.6166, 0.001363, 0.6166, 0.001363, 0.6166, 0.0323, 0.6166, 0.0323, 0.7658, 0.001363, 0.7658, 0.03301, 0.4673, 0.001363, 0.4673, 0.001363, 0.6166, 0.03301, 0.6166, 0.03301, 0.6166, 0.001363, 0.6166, 0.001363, 0.7658, 0.03301, 0.7658, 0.001168, 0.4673, 0.03275, 0.4673, 0.03275, 0.6166, 0.001168, 0.6166, 0.001168, 0.6166, 0.03275, 0.6166, 0.03275, 0.7658, 0.001169, 0.7658, 0.0323, 0.4673, 0.001168, 0.4673, 0.001168, 0.6166, 0.0323, 0.6166, 0.0323, 0.6166, 0.001168, 0.6166, 0.001169, 0.7658, 0.0323, 0.7658, 0.001363, 0.7658, 0.0323, 0.7658, 0.0323, 0.9151, 0.001363, 0.9151, 0.03301, 0.7658, 0.001363, 0.7658, 0.001363, 0.9151, 0.03301, 0.9151, 0.001169, 0.7658, 0.03275, 0.7658, 0.03275, 0.9151, 0.001169, 0.9151, 0.0323, 0.7658, 0.001169, 0.7658, 0.001169, 0.9151, 0.0323, 0.9151, 0.001363, 0.4673, 0.0323, 0.4673, 0.0323, 0.6166, 0.001363, 0.6166, 0.001363, 0.6166, 0.0323, 0.6166, 0.0323, 0.7658, 0.001363, 0.7658, 0.03301, 0.4673, 0.001363, 0.4673, 0.001363, 0.6166, 0.03301, 0.6166, 0.03301, 0.6166, 0.001363, 0.6166, 0.001363, 0.7658, 0.03301, 0.7658, 0.001168, 0.4673, 0.03275, 0.4673, 0.03275, 0.6166, 0.001168, 0.6166, 0.001168, 0.6166, 0.03275, 0.6166, 0.03275, 0.7658, 0.001169, 0.7658, 0.0323, 0.4673, 0.001168, 0.4673, 0.001168, 0.6166, 0.0323, 0.6166, 0.0323, 0.6166, 0.001168, 0.6166, 0.001169, 0.7658, 0.0323, 0.7658, 0.3899, 0.5749, 0.7697, 0.5754, 0.7859, 0.3315, 0.3885, 0.3202, 0.4841, 0.5437, 0.4808, 0.3417, 0.5104, 0.5417, 0.6686, 0.5805, 0.6686, 0.4343, 0.9112, 0.4343, 0.9112, 0.5805, 0.3899, 0.5749, 0.3885, 0.3202, 0.7859, 0.3315, 0.7697, 0.5754, 0.03244, 0.4668, 0.03246, 0.9052, 0.00265, 0.9052, 0.002623, 0.4668, 0.002623, 0.4668, 0.00265, 0.9052, 0.03246, 0.9052, 0.03244, 0.4668, 0.03244, 0.4668, 0.03246, 0.9052, 0.00265, 0.9052, 0.002623, 0.4668, 0.002623, 0.4668, 0.00265, 0.9052, 0.03246, 0.9052, 0.03244, 0.4668, 0.03244, 0.4668, 0.03246, 0.9052, 0.00265, 0.9052, 0.002623, 0.4668, 0.002623, 0.4668, 0.00265, 0.9052, 0.03246, 0.9052, 0.03244, 0.4668, 0.002623, 0.4668, 0.00265, 0.9052, 0.03246, 0.9052, 0.03244, 0.4668, 0.03244, 0.4668, 0.03246, 0.9052, 0.00265, 0.9052, 0.002623, 0.4668, 0.3899, 0.5749, 0.7697, 0.5754, 0.7859, 0.3315, 0.3885, 0.3202, 0.4841, 0.5437, 0.4808, 0.3417, 0.5104, 0.5417, 0.6686, 0.5805, 0.6686, 0.4343, 0.9112, 0.4343, 0.9112, 0.5805, 0.3899, 0.5749, 0.3885, 0.3202, 0.7859, 0.3315, 0.7697, 0.5754, 0.03244, 0.4668, 0.03246, 0.9052, 0.00265, 0.9052, 0.002623, 0.4668, 0.002623, 0.4668, 0.00265, 0.9052, 0.03246, 0.9052, 0.03244, 0.4668, 0.03244, 0.4668, 0.03246, 0.9052, 0.00265, 0.9052, 0.002623, 0.4668, 0.002623, 0.4668, 0.00265, 0.9052, 0.03246, 0.9052, 0.03244, 0.4668, 0.03244, 0.4668, 0.03246, 0.9052, 0.00265, 0.9052, 0.002623, 0.4668, 0.002623, 0.4668, 0.00265, 0.9052, 0.03246, 0.9052, 0.03244, 0.4668, 0.002623, 0.4668, 0.00265, 0.9052, 0.03246, 0.9052, 0.03244, 0.4668, 0.03244, 0.4668, 0.03246, 0.9052, 0.00265, 0.9052, 0.002623, 0.4668, 0.3899, 0.5749, 0.7697, 0.5754, 0.7859, 0.3315, 0.3885, 0.3202, 0.4841, 0.5437, 0.4808, 0.3417, 0.5104, 0.5417, 0.6686, 0.5805, 0.6686, 0.4343, 0.9112, 0.4343, 0.9112, 0.5805, 0.3899, 0.5749, 0.3885, 0.3202, 0.7859, 0.3315, 0.7697, 0.5754, 0.03244, 0.4668, 0.03246, 0.9052, 0.00265, 0.9052, 0.002623, 0.4668, 0.002623, 0.4668, 0.00265, 0.9052, 0.03246, 0.9052, 0.03244, 0.4668, 0.03244, 0.4668, 0.03246, 0.9052, 0.00265, 0.9052, 0.002623, 0.4668, 0.002623, 0.4668, 0.00265, 0.9052, 0.03246, 0.9052, 0.03244, 0.4668, 0.03244, 0.4668, 0.03246, 0.9052, 0.00265, 0.9052, 0.002623, 0.4668, 0.002623, 0.4668, 0.00265, 0.9052, 0.03246, 0.9052, 0.03244, 0.4668, 0.002623, 0.4668, 0.00265, 0.9052, 0.03246, 0.9052, 0.03244, 0.4668, 0.03244, 0.4668, 0.03246, 0.9052, 0.00265, 0.9052, 0.002623, 0.4668, 0.3899, 0.5749, 0.7697, 0.5754, 0.7859, 0.3315, 0.3885, 0.3202, 0.4841, 0.5437, 0.4808, 0.3417, 0.5104, 0.5417, 0.6686, 0.5805, 0.6686, 0.4343, 0.9112, 0.4343, 0.9112, 0.5805, 0.3899, 0.5749, 0.3885, 0.3202, 0.7859, 0.3315, 0.7697, 0.5754, 0.03244, 0.4668, 0.03246, 0.9052, 0.00265, 0.9052, 0.002623, 0.4668, 0.002623, 0.4668, 0.00265, 0.9052, 0.03246, 0.9052, 0.03244, 0.4668, 0.03244, 0.4668, 0.03246, 0.9052, 0.00265, 0.9052, 0.002623, 0.4668, 0.002623, 0.4668, 0.00265, 0.9052, 0.03246, 0.9052, 0.03244, 0.4668, 0.03244, 0.4668, 0.03246, 0.9052, 0.00265, 0.9052, 0.002623, 0.4668, 0.002623, 0.4668, 0.00265, 0.9052, 0.03246, 0.9052, 0.03244, 0.4668, 0.002623, 0.4668, 0.00265, 0.9052, 0.03246, 0.9052, 0.03244, 0.4668, 0.03244, 0.4668, 0.03246, 0.9052, 0.00265, 0.9052, 0.002623, 0.4668, 0.3899, 0.5749, 0.7697, 0.5754, 0.7859, 0.3315, 0.3885, 0.3202, 0.4841, 0.5437, 0.4808, 0.3417, 0.5104, 0.5417, 0.6686, 0.5805, 0.6686, 0.4343, 0.9112, 0.4343, 0.9112, 0.5805, 0.3899, 0.5749, 0.3885, 0.3202, 0.7859, 0.3315, 0.7697, 0.5754, 0.03244, 0.4668, 0.03246, 0.9052, 0.00265, 0.9052, 0.002623, 0.4668, 0.002623, 0.4668, 0.00265, 0.9052, 0.03246, 0.9052, 0.03244, 0.4668, 0.03244, 0.4668, 0.03246, 0.9052, 0.00265, 0.9052, 0.002623, 0.4668, 0.002623, 0.4668, 0.00265, 0.9052, 0.03246, 0.9052, 0.03244, 0.4668, 0.03244, 0.4668, 0.03246, 0.9052, 0.00265, 0.9052, 0.002623, 0.4668, 0.002623, 0.4668, 0.00265, 0.9052, 0.03246, 0.9052, 0.03244, 0.4668, 0.002623, 0.4668, 0.00265, 0.9052, 0.03246, 0.9052, 0.03244, 0.4668, 0.03244, 0.4668, 0.03246, 0.9052, 0.00265, 0.9052, 0.002623, 0.4668, 0.3899, 0.5749, 0.7697, 0.5754, 0.7859, 0.3315, 0.3885, 0.3202, 0.4841, 0.5437, 0.4808, 0.3417, 0.5104, 0.5417, 0.6686, 0.5805, 0.6686, 0.4343, 0.9112, 0.4343, 0.9112, 0.5805, 0.3899, 0.5749, 0.3885, 0.3202, 0.7859, 0.3315, 0.7697, 0.5754, 0.03244, 0.4668, 0.03246, 0.9052, 0.00265, 0.9052, 0.002623, 0.4668, 0.002623, 0.4668, 0.00265, 0.9052, 0.03246, 0.9052, 0.03244, 0.4668, 0.03244, 0.4668, 0.03246, 0.9052, 0.00265, 0.9052, 0.002623, 0.4668, 0.002623, 0.4668, 0.00265, 0.9052, 0.03246, 0.9052, 0.03244, 0.4668, 0.03244, 0.4668, 0.03246, 0.9052, 0.00265, 0.9052, 0.002623, 0.4668, 0.002623, 0.4668, 0.00265, 0.9052, 0.03246, 0.9052, 0.03244, 0.4668, 0.002623, 0.4668, 0.00265, 0.9052, 0.03246, 0.9052, 0.03244, 0.4668, 0.03244, 0.4668, 0.03246, 0.9052, 0.00265, 0.9052, 0.002623, 0.4668, 0.3899, 0.5749, 0.7697, 0.5754, 0.7859, 0.3315, 0.3885, 0.3202, 0.4841, 0.5437, 0.4808, 0.3417, 0.5104, 0.5417, 0.6686, 0.5805, 0.6686, 0.4343, 0.9112, 0.4343, 0.9112, 0.5805, 0.3899, 0.5749, 0.3885, 0.3202, 0.7859, 0.3315, 0.7697, 0.5754, 0.03244, 0.4668, 0.03246, 0.9052, 0.00265, 0.9052, 0.002623, 0.4668, 0.002623, 0.4668, 0.00265, 0.9052, 0.03246, 0.9052, 0.03244, 0.4668, 0.03244, 0.4668, 0.03246, 0.9052, 0.00265, 0.9052, 0.002623, 0.4668, 0.002623, 0.4668, 0.00265, 0.9052, 0.03246, 0.9052, 0.03244, 0.4668, 0.03244, 0.4668, 0.03246, 0.9052, 0.00265, 0.9052, 0.002623, 0.4668, 0.002623, 0.4668, 0.00265, 0.9052, 0.03246, 0.9052, 0.03244, 0.4668, 0.002623, 0.4668, 0.00265, 0.9052, 0.03246, 0.9052, 0.03244, 0.4668, 0.03244, 0.4668, 0.03246, 0.9052, 0.00265, 0.9052, 0.002623, 0.4668, 0.3899, 0.5749, 0.7697, 0.5754, 0.7859, 0.3315, 0.3885, 0.3202, 0.4841, 0.5437, 0.4808, 0.3417, 0.5104, 0.5417, 0.6686, 0.5805, 0.6686, 0.4343, 0.9112, 0.4343, 0.9112, 0.5805])
me_plane_001.materials.append(mat_material)
me_plane_001.use_remesh_preserve_volume = False
me_plane_001.use_remesh_preserve_attributes = False
me_plane_001.use_mirror_vertex_groups = False
me_plane_001.update()
arm_armature = bpy.data.armatures.new('Armature')  # bones are not reproduced

# ---- objects
ob_circle = bpy.data.objects.new('Circle', me_circle)
ob_armature = bpy.data.objects.new('Armature', arm_armature)
ob_plane_001 = bpy.data.objects.new('Plane.001', me_plane_001)
ob_camera = bpy.data.objects.new('Camera', cam_camera)

# ---- transforms, parenting, visibility, modifiers, constraints
ob_circle.location = (0.00716, 0.2852, 2.971)
ob_circle.scale = (0.09552, 0.09552, 0.07239)
ob_circle.lineart.crease_threshold = 0.0
ob_armature.location = (-0.01463, 0.3148, 1.533)
ob_armature.rotation_euler = (-1.388, -2.184e-16, 1.817e-16)
ob_armature.show_in_front = True
ob_armature.lineart.crease_threshold = 0.0
ob_plane_001.parent = ob_armature
ob_plane_001.matrix_parent_inverse = Matrix(((1.0, 0.0, 9.313e-10, 0.01463), (1.817e-16, 0.1815, -0.9834, 1.451), (-2.184e-16, 0.9834, 0.1815, -0.5879), (0.0, 0.0, 0.0, 1.0)))
ob_plane_001.location = (-0.1588, 1.996, 2.027)
ob_plane_001.rotation_euler = (-0.0, 1.571, 0.0)
ob_plane_001.scale = (0.431, 0.431, 0.431)
ob_plane_001.lineart.crease_threshold = 0.0
_vg = ob_plane_001.vertex_groups.new(name='Bone')
for _i, _w in zip([112, 113, 114, 115, 116, 117, 118, 119, 128, 129, 130, 131, 132, 133, 134, 135, 136, 137, 138, 139, 140, 141, 142, 143, 144, 145, 146, 147, 148, 149, 150, 151, 152, 153, 154, 155, 156, 157, 158, 159, 160, 161, 162, 163, 164, 165, 166, 167, 168, 169, 170, 171, 172, 173, 174, 175, 176, 177, 178, 191, 211, 212, 213, 214, 215, 216, 217, 218, 219, 220, 221, 222, 223, 224, 225, 226, 227, 228, 229, 230, 231, 232, 233, 234, 235, 236, 237, 238, 239, 240, 241, 242, 243, 244, 245, 246, 247, 248, 249, 250, 251, 252, 253, 254, 255, 256, 257, 258, 259, 260, 261, 262, 263, 264, 265, 266, 267, 268, 269, 270, 271, 272, 273, 274, 275, 276, 277, 278, 279, 280, 281, 282, 283, 284, 285, 286, 287, 288, 289, 290, 291, 292, 293, 294, 295, 296, 297, 298, 299, 300, 301, 302, 303, 304, 305, 306, 307, 308, 309, 310, 311, 312, 313, 314, 315, 316, 317, 318, 319, 320, 321, 322, 323, 324, 325, 326, 327, 328, 329, 330, 331, 332, 333, 334, 335, 336, 337, 338, 339, 340, 341, 342, 343, 344, 345, 346, 347, 348, 349, 350, 351, 352, 353, 354, 355, 356, 357, 358, 359, 360, 361, 362, 363, 364, 365, 366, 367, 368, 369, 370, 371, 372, 373, 374, 375, 376, 377, 378, 379, 380, 381, 382, 383, 384, 385, 386, 387, 388, 389, 390, 391, 392, 393, 394, 395, 396, 397, 398, 399, 400, 401, 402, 403, 404, 405, 406, 407, 408, 409, 410, 411, 412, 413, 414, 415, 416, 417, 418, 419, 420, 421, 422, 423, 424, 425, 426, 427, 428, 429, 430, 431, 432, 433, 434, 435, 436, 437, 438, 439, 440, 441, 442, 443, 444, 445, 446, 447, 448, 449, 450, 451, 452, 453, 454, 455, 456, 457, 458, 459, 460, 461, 462, 463, 464, 465, 466, 467, 468, 469, 470, 471, 472, 473, 474, 475, 476, 477, 478, 479, 480, 481, 482, 483, 484, 485, 486, 487, 488, 489, 490, 491, 492, 493, 494, 495, 496, 497], [1.0, 1.0, 1.0, 1.0, 1.0, 1.0, 1.0, 1.0, 1.0, 1.0, 0.9996, 0.9911, 0.9969, 0.9992, 1.0, 1.0, 1.0, 0.9999, 0.9942, 0.9918, 0.9958, 1.0, 1.0, 1.0, 1.0, 1.0, 1.0, 1.0, 1.0, 1.0, 1.0, 1.0, 1.0, 1.0, 1.0, 1.0, 1.0, 1.0, 1.0, 1.0, 0.954, 0.9998, 0.9999, 0.9998, 1.0, 0.9955, 1.0, 1.0, 1.0, 1.0, 1.0, 1.0, 1.0, 1.0, 1.0, 1.0, 1.0, 1.0, 1.0, 3.317e-06, 1.0, 1.0, 1.0, 1.0, 1.0, 1.0, 1.0, 1.0, 1.0, 1.0, 1.0, 1.0, 1.0, 1.0, 1.0, 1.0, 1.0, 1.0, 1.0, 1.0, 0.9998, 1.0, 1.0, 1.0, 0.9987, 0.9952, 1.0, 0.9981, 1.0, 1.0, 0.9082, 0.9064, 0.9996, 0.9999, 1.0, 1.0, 1.0, 1.0, 1.0, 1.0, 0.9999, 1.0, 1.0, 1.0, 1.0, 1.0, 1.0, 1.0, 1.0, 0.9902, 0.9959, 0.9973, 0.9897, 0.9935, 0.9999, 1.0, 0.9996, 0.9996, 1.0, 1.0, 1.0, 0.9823, 1.0, 1.0, 1.0, 0.9997, 1.0, 0.984, 1.0, 1.0, 1.0, 1.0, 1.0, 1.0, 1.0, 1.0, 1.0, 1.0, 1.0, 1.0, 1.0, 1.0, 1.0, 1.0, 1.0, 1.0, 1.0, 1.0, 1.0, 1.0, 1.0, 1.0, 1.0, 1.0, 1.0, 1.0, 1.0, 1.0, 1.0, 1.0, 1.0, 1.0, 1.0, 0.9895, 1.0, 1.0, 1.0, 1.0, 1.0, 1.0, 1.0, 1.0, 0.9789, 1.0, 0.9821, 1.0, 0.999, 1.0, 1.0, 1.0, 1.0, 0.9998, 1.0, 1.0, 1.0, 1.0, 1.0, 1.0, 1.0, 1.0, 1.0, 0.9665, 0.9973, 1.0, 1.0, 1.0, 1.0, 1.0, 0.9915, 1.0, 1.0, 1.0, 1.0, 1.0, 0.9996, 0.9999, 1.0, 1.0, 0.9998, 1.0, 1.0, 1.0, 0.9992, 0.9999, 0.9995, 1.0, 1.0, 1.0, 1.0, 1.0, 1.0, 1.0, 1.0, 1.0, 1.0, 1.0, 1.0, 1.0, 1.0, 1.0, 1.0, 1.0, 1.0, 1.0, 1.0, 0.9898, 1.0, 0.981, 0.9999, 1.0, 1.0, 1.0, 1.0, 0.9999, 0.9938, 0.9991, 1.0, 1.0, 0.981, 0.9934, 0.9996, 1.0, 0.9989, 1.0, 1.0, 0.9979, 1.0, 1.0, 1.0, 1.0, 1.0, 1.0, 1.0, 1.0, 1.0, 1.0, 1.0, 1.0, 0.9999, 1.0, 1.0, 1.0, 1.0, 1.0, 1.0, 1.0, 1.0, 0.9946, 1.0, 1.0, 1.0, 0.9999, 0.9642, 1.0, 1.0, 1.0, 0.9806, 0.9903, 1.0, 1.0, 1.0, 0.9741, 1.0, 0.9937, 1.0, 1.0, 1.0, 1.0, 1.0, 1.0, 1.0, 0.9993, 0.9834, 0.9941, 1.0, 1.0, 1.0, 1.0, 1.0, 1.0, 1.0, 1.0, 1.0, 1.0, 1.0, 1.0, 1.0, 1.0, 1.0, 1.0, 1.0, 1.0, 1.0, 0.9997, 1.0, 1.0, 1.0, 1.0, 1.0, 1.0, 1.0, 1.0, 1.0, 1.0, 1.0, 1.0, 1.0, 1.0, 1.0, 1.0, 0.9982, 0.992, 0.9987, 1.0, 1.0, 1.0, 0.9925]): _vg.add([_i], _w, 'REPLACE')
_m = ob_plane_001.modifiers.new('Armature', 'ARMATURE')
_m.object = ob_armature
ob_camera.location = (7.481, -6.508, 5.344)
ob_camera.rotation_euler = (1.109, 0.01082, 0.8149)
ob_camera.lock_rotations_4d = False
ob_camera.empty_display_type = 'ARROWS'
ob_camera.color = (0.0, 0.0, 0.0, 0.0)
ob_camera.display_type = 'WIRE'
ob_camera.lineart.crease_threshold = 0.0

# ---- collection membership
col_collection_1.objects.link(ob_circle)
col_collection_1.objects.link(ob_armature)
col_collection_1.objects.link(ob_plane_001)
col_collection_1.objects.link(ob_camera)

# ---- scene / render settings (as saved in the file)
scene.camera = ob_camera
scene.frame_start = 1; scene.frame_end = 8; scene.frame_set(4)
scene.render.engine = 'BLENDER_EEVEE_NEXT'
scene.render.image_settings.color_mode = 'RGB'
scene.render.image_settings.compression = 90
scene.render.resolution_percentage = 50
scene.render.dither_intensity = 0.0
scene.render.bake_margin = 2
scene.cycles.use_denoising = False
scene.cycles.samples = 10
scene.cycles.sampling_pattern = 'TABULATED_SOBOL'
scene.cycles.light_sampling_threshold = 0.0
scene.cycles.use_adaptive_sampling = False
scene.cycles.use_light_tree = False
scene.cycles.blur_glossy = 0.0
scene.cycles.volume_bounces = 1
scene.cycles.pixel_filter_type = 'GAUSSIAN'
scene.cycles.sample_clamp_indirect = 0.0
scene.view_settings.view_transform = 'Standard'
bpy.context.view_layer.update()

# ---- added for rendering (the .blend has no usable light): sun
light_auto_sun = bpy.data.lights.new('AutoSun', 'SUN')
light_auto_sun.energy = 3.0
light_auto_sun.angle = 0.0523599
ob_auto_sun = bpy.data.objects.new('AutoSun', light_auto_sun)
scene.collection.objects.link(ob_auto_sun)
ob_auto_sun.rotation_euler = (0.872665, 0.174533, 0.523599)
bpy.context.view_layer.update()
